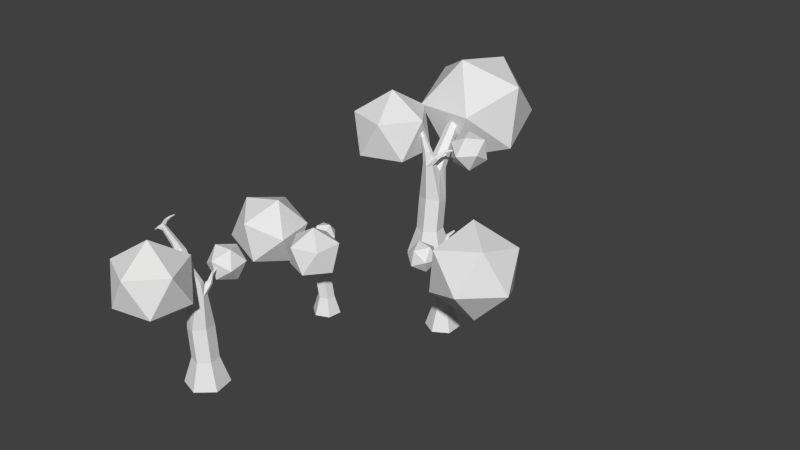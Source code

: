 # Source: Barren_Forest.blend  (saved by Blender 2.74.0; exported with 4.5.12 LTS)
import bpy
from mathutils import Matrix  # noqa: F401  (used for matrix-valued properties, if any)

bpy.ops.wm.read_factory_settings(use_empty=True)
scene = bpy.context.scene
scene.name = 'Scene'

# ---- collections
col_collection_1 = bpy.data.collections.new('Collection 1'); scene.collection.children.link(col_collection_1)

# ---- world
world_world = bpy.data.worlds.new('World'); scene.world = world_world
world_world.color = (0.05088, 0.05088, 0.05088)
world_world.use_sun_shadow = False
world_world.sun_shadow_jitter_overblur = 0.0
world_world.cycles.sampling_method = 'MANUAL'
world_world.cycles.sample_map_resolution = 256

# ---- meshes
me_cylinder_007 = bpy.data.meshes.new('Cylinder.007')
me_cylinder_007.from_pydata([(-0.04273, 0.1158, 0.0004869), (-0.02611, 0.1227, 0.05541), (-0.03679, 0.1597, 0.0004869), (-0.02258, 0.1487, 0.05541), (0.004177, 0.1765, 0.0004869), (0.001764, 0.1587, 0.05541), (0.03919, 0.1494, 0.0004869), (0.02257, 0.1426, 0.05541), (0.03325, 0.1055, 0.0004869), (0.01904, 0.1165, 0.05541), (-0.007718, 0.08877, 0.0004869), (-0.005304, 0.1066, 0.05541), (-0.03321, 0.1198, 0.1101), (-0.03008, 0.1457, 0.1135), (-0.006558, 0.1553, 0.1202), (0.01384, 0.139, 0.1236), (0.01072, 0.1131, 0.1202), (-0.01281, 0.1035, 0.1135), (-0.03738, 0.118, 0.1699), (-0.03718, 0.1343, 0.1758), (-0.02545, 0.1391, 0.1875), (-0.0139, 0.1277, 0.1934), (-0.0141, 0.1114, 0.1875), (-0.02583, 0.1066, 0.1758), (-0.08208, 0.09973, 0.2305), (-0.08328, 0.1106, 0.2357), (-0.0777, 0.1129, 0.2463), (-0.07091, 0.1043, 0.2516), (-0.06971, 0.09341, 0.2463), (-0.0753, 0.09112, 0.2357), (-0.09472, 0.09455, 0.2398), (-0.09691, 0.1017, 0.2441), (-0.09565, 0.1022, 0.2526), (-0.09219, 0.09559, 0.2568), (-0.09, 0.08844, 0.2526), (-0.09127, 0.08792, 0.2441), (-0.1465, 0.07334, 0.2515), (-0.148, 0.0783, 0.2544), (-0.1471, 0.07866, 0.2603), (-0.1447, 0.07406, 0.2633), (-0.1432, 0.06911, 0.2603), (-0.1441, 0.06875, 0.2544), (-0.154, 0.07091, 0.2528), (-0.152, 0.0757, 0.2557), (-0.1511, 0.07541, 0.2616), (-0.1522, 0.07035, 0.2646), (-0.1542, 0.06557, 0.2616), (-0.1551, 0.06585, 0.2557), (-0.1732, 0.07693, 0.2582), (-0.1719, 0.07998, 0.2601), (-0.1714, 0.0798, 0.2639), (-0.1721, 0.07657, 0.2657), (-0.1733, 0.07352, 0.2639), (-0.1739, 0.0737, 0.2601), (-0.008082, 0.13, 0.1913), (-0.006458, 0.1424, 0.196), (0.004988, 0.1471, 0.1943), (0.01481, 0.1394, 0.1934), (0.01319, 0.1271, 0.1943), (0.00174, 0.1224, 0.196), (-0.00263, 0.129, 0.2197), (-0.001388, 0.1385, 0.2203), (0.007346, 0.142, 0.2215), (0.01484, 0.1362, 0.2221), (0.01359, 0.1268, 0.2215), (0.00486, 0.1232, 0.2203), (0.005058, 0.1213, 0.2482), (0.005975, 0.126, 0.2505), (0.01095, 0.1277, 0.2511), (0.01502, 0.1248, 0.2495), (0.0141, 0.1201, 0.2472), (0.009119, 0.1183, 0.2466), (0.004329, 0.1068, 0.2634), (0.005123, 0.1082, 0.2654), (0.00755, 0.1089, 0.2656), (0.009184, 0.1082, 0.2638), (0.008391, 0.1068, 0.2618), (0.005963, 0.1061, 0.2616), (-0.008071, 0.1513, 0.2136), (-0.00681, 0.1553, 0.2102), (-0.001654, 0.1568, 0.2096), (0.002241, 0.1544, 0.2125), (-0.0001643, 0.1499, 0.2153), (-0.004176, 0.1488, 0.2165), (-0.02046, 0.1574, 0.2228), (-0.01954, 0.1588, 0.2205), (-0.01684, 0.1595, 0.2204), (-0.01507, 0.1588, 0.2224), (-0.016, 0.1574, 0.2247), (-0.01869, 0.1567, 0.2248), (-0.03757, 0.1702, 0.2272), (-0.03709, 0.171, 0.226), (-0.03568, 0.1714, 0.2259), (-0.03476, 0.171, 0.227), (-0.03524, 0.1703, 0.2282), (-0.03665, 0.1699, 0.2283), (-0.1522, 0.0604, 0.2547), (-0.1542, 0.06151, 0.256), (-0.154, 0.0619, 0.2586), (-0.1518, 0.06117, 0.2599), (-0.1498, 0.06005, 0.2586), (-0.15, 0.05967, 0.256), (-0.1509, 0.05496, 0.2529), (-0.1517, 0.05542, 0.2534), (-0.1517, 0.05558, 0.2545), (-0.1508, 0.05528, 0.2551), (-0.1499, 0.05482, 0.2545), (-0.15, 0.05466, 0.2534), (-0.1785, 0.08425, 0.2627), (-0.1768, 0.08496, 0.2638), (-0.1767, 0.08467, 0.2658), (-0.1782, 0.08366, 0.2669), (-0.1799, 0.08296, 0.2658), (-0.18, 0.08325, 0.2638), (-0.1829, 0.09244, 0.2654), (-0.1822, 0.09275, 0.2659), (-0.1821, 0.09262, 0.2668), (-0.1828, 0.09219, 0.2672), (-0.1835, 0.09189, 0.2668), (-0.1836, 0.09201, 0.2659), (0.003012, 0.1429, 0.2113), (-0.003696, 0.1404, 0.2112), (-0.004546, 0.1154, 0.1768), (-0.01584, 0.143, 0.1768), (0.008089, 0.142, 0.2046), (-0.2105, 0.06494, 0.1434), (-0.1709, 0.1695, 0.1951), (-0.0903, 0.08159, 0.1645), (-0.1423, -0.02758, 0.1877), (-0.2552, -0.007148, 0.2327), (-0.2728, 0.1146, 0.2373), (-0.07838, 0.1416, 0.2714), (-0.0607, 0.01979, 0.2668), (-0.1626, -0.03505, 0.309), (-0.2432, 0.05285, 0.3396), (-0.1912, 0.162, 0.3164), (-0.1231, 0.0695, 0.3607), (0.0325, 0.05344, 0.1617), (0.05913, 0.1225, 0.2075), (0.1064, 0.04945, 0.2075), (0.05155, -0.01811, 0.2075), (-0.02966, 0.0132, 0.2075), (-0.02497, 0.1001, 0.2075), (0.09465, 0.09367, 0.2815), (0.08997, 0.006757, 0.2815), (0.005862, -0.01565, 0.2815), (-0.04143, 0.05742, 0.2815), (0.01344, 0.125, 0.2815), (0.0325, 0.05344, 0.3273), (-0.0324, 0.1641, 0.2004), (-0.02985, 0.1583, 0.2404), (-0.06379, 0.1483, 0.2206), (-0.07015, 0.1761, 0.1918), (-0.04014, 0.2033, 0.1938), (-0.01523, 0.1923, 0.2238), (-0.06601, 0.1669, 0.2566), (-0.09092, 0.1779, 0.2266), (-0.07631, 0.2118, 0.21), (-0.04237, 0.2218, 0.2298), (-0.03601, 0.194, 0.2586), (-0.07375, 0.2061, 0.2501), (0.367, 0.2687, 0.0005766), (0.3484, 0.279, 0.06563), (0.3221, 0.2417, 0.0005766), (0.3217, 0.263, 0.06563), (0.2762, 0.2672, 0.0005766), (0.2945, 0.2781, 0.06563), (0.2754, 0.3196, 0.0005766), (0.294, 0.3092, 0.06563), (0.3203, 0.3465, 0.0005766), (0.3207, 0.3253, 0.06563), (0.3662, 0.3211, 0.0005766), (0.3479, 0.3101, 0.06563), (0.3564, 0.2746, 0.1304), (0.3301, 0.2583, 0.1344), (0.3038, 0.2729, 0.1424), (0.3037, 0.3038, 0.1464), (0.33, 0.3201, 0.1424), (0.3563, 0.3055, 0.1344), (0.361, 0.272, 0.2012), (0.3459, 0.2601, 0.2082), (0.3327, 0.2674, 0.2221), (0.3348, 0.2866, 0.229), (0.3499, 0.2984, 0.2221), (0.3631, 0.2911, 0.2082), (0.4111, 0.2442, 0.273), (0.4019, 0.235, 0.2792), (0.3956, 0.2385, 0.2917), (0.3986, 0.2511, 0.298), (0.4077, 0.2603, 0.2917), (0.414, 0.2568, 0.2792), (0.4252, 0.2364, 0.284), (0.4202, 0.229, 0.2891), (0.4188, 0.2298, 0.2991), (0.4224, 0.2379, 0.3041), (0.4274, 0.2452, 0.2991), (0.4288, 0.2445, 0.2891), (0.4831, 0.2042, 0.2979), (0.4797, 0.1991, 0.3014), (0.4787, 0.1997, 0.3083), (0.4812, 0.2053, 0.3118), (0.4846, 0.2103, 0.3083), (0.4856, 0.2098, 0.3014), (0.4909, 0.199, 0.2994), (0.485, 0.1973, 0.3029), (0.4846, 0.1984, 0.3099), (0.4901, 0.2011, 0.3133), (0.496, 0.2028, 0.3099), (0.4964, 0.2018, 0.3029), (0.4996, 0.1768, 0.3058), (0.4958, 0.1757, 0.3081), (0.4956, 0.1764, 0.3125), (0.4991, 0.1782, 0.3147), (0.5028, 0.1792, 0.3125), (0.5031, 0.1786, 0.3081), (0.3283, 0.2902, 0.2266), (0.3156, 0.2826, 0.2321), (0.3028, 0.2897, 0.2301), (0.3026, 0.3044, 0.2291), (0.3153, 0.3121, 0.2301), (0.3281, 0.3049, 0.2321), (0.3251, 0.296, 0.2602), (0.3155, 0.2902, 0.2609), (0.3058, 0.2956, 0.2623), (0.3056, 0.3068, 0.263), (0.3152, 0.3126, 0.2623), (0.325, 0.3072, 0.2609), (0.3266, 0.3088, 0.294), (0.3216, 0.3062, 0.2967), (0.3163, 0.3095, 0.2974), (0.3161, 0.3155, 0.2954), (0.3211, 0.3181, 0.2927), (0.3264, 0.3148, 0.292), (0.3406, 0.3189, 0.312), (0.3387, 0.3186, 0.3144), (0.3363, 0.3203, 0.3145), (0.3357, 0.3223, 0.3124), (0.3376, 0.3226, 0.3101), (0.34, 0.3209, 0.3099), (0.3086, 0.2745, 0.253), (0.304, 0.2727, 0.2489), (0.2987, 0.2763, 0.2483), (0.2981, 0.2817, 0.2517), (0.304, 0.2828, 0.255), (0.308, 0.2799, 0.2564), (0.3122, 0.2585, 0.2638), (0.3102, 0.2583, 0.2612), (0.3075, 0.2603, 0.261), (0.3068, 0.2624, 0.2634), (0.3088, 0.2626, 0.2661), (0.3115, 0.2607, 0.2663), (0.3129, 0.2332, 0.2691), (0.3119, 0.2331, 0.2677), (0.3105, 0.2341, 0.2676), (0.3101, 0.2352, 0.2689), (0.3112, 0.2353, 0.2702), (0.3126, 0.2343, 0.2704), (0.4993, 0.2085, 0.3016), (0.4998, 0.2058, 0.3032), (0.4993, 0.2057, 0.3063), (0.4983, 0.2082, 0.3078), (0.4979, 0.2109, 0.3063), (0.4984, 0.2111, 0.3032), (0.5034, 0.2137, 0.2995), (0.5036, 0.2126, 0.3002), (0.5034, 0.2125, 0.3014), (0.503, 0.2136, 0.3021), (0.5028, 0.2147, 0.3014), (0.503, 0.2148, 0.3002), (0.4967, 0.1665, 0.3112), (0.4948, 0.1675, 0.3124), (0.495, 0.1679, 0.3148), (0.4971, 0.1672, 0.3161), (0.4989, 0.1662, 0.3148), (0.4988, 0.1658, 0.3124), (0.4924, 0.1564, 0.3144), (0.4916, 0.1568, 0.3149), (0.4917, 0.157, 0.316), (0.4925, 0.1567, 0.3165), (0.4934, 0.1562, 0.316), (0.4933, 0.1561, 0.3149), (0.3081, 0.2909, 0.2503), (0.3154, 0.2866, 0.2502), (0.3392, 0.3043, 0.2094), (0.3221, 0.2735, 0.2094), (0.3053, 0.2963, 0.2423), (0.5383, 0.1512, 0.1698), (0.4123, 0.1104, 0.2311), (0.4339, 0.25, 0.1948), (0.5734, 0.2827, 0.2224), (0.638, 0.1633, 0.2756), (0.5384, 0.05678, 0.281), (0.3696, 0.2167, 0.3214), (0.4692, 0.3231, 0.316), (0.5953, 0.2695, 0.366), (0.5737, 0.1299, 0.4022), (0.4342, 0.09722, 0.3747), (0.4693, 0.2287, 0.4272), (0.3148, 0.2425, 0.2373), (0.3182, 0.2491, 0.2847), (0.3526, 0.2252, 0.2613), (0.3316, 0.1987, 0.2272), (0.2842, 0.2063, 0.2295), (0.276, 0.2375, 0.2651), (0.3371, 0.2094, 0.3039), (0.3454, 0.1782, 0.2684), (0.3031, 0.1666, 0.2487), (0.2688, 0.1906, 0.2722), (0.2898, 0.217, 0.3063), (0.3065, 0.1732, 0.2962), (-0.06038, -0.331, 0.0007111), (-0.03549, -0.3393, 0.08093), (-0.01204, -0.288, 0.0007111), (-0.00676, -0.3137, 0.08093), (0.04931, -0.3084, 0.0007111), (0.0297, -0.3259, 0.08093), (0.06233, -0.3718, 0.0007111), (0.03743, -0.3635, 0.08093), (0.01398, -0.4147, 0.0007111), (0.008704, -0.389, 0.08093), (-0.04737, -0.3943, 0.0007111), (-0.02775, -0.3769, 0.08093), (-0.04611, -0.3357, 0.1608), (-0.018, -0.31, 0.1657), (0.01723, -0.3217, 0.1756), (0.02435, -0.3591, 0.1805), (-0.00376, -0.3849, 0.1756), (-0.03899, -0.3732, 0.1657), (-0.05236, -0.3336, 0.2481), (-0.03667, -0.3158, 0.2567), (-0.01909, -0.3217, 0.2739), (-0.0172, -0.3453, 0.2824), (-0.03289, -0.3632, 0.2739), (-0.05046, -0.3573, 0.2567), (-0.1193, -0.3114, 0.3366), (-0.1103, -0.2982, 0.3443), (-0.1019, -0.301, 0.3597), (-0.1026, -0.3169, 0.3674), (-0.1116, -0.3302, 0.3597), (-0.12, -0.3274, 0.3443), (-0.1382, -0.3051, 0.3503), (-0.1339, -0.2951, 0.3565), (-0.132, -0.2957, 0.3689), (-0.1345, -0.3064, 0.3751), (-0.1388, -0.3163, 0.3689), (-0.1407, -0.3157, 0.3565), (-0.2158, -0.2793, 0.3673), (-0.2127, -0.2724, 0.3716), (-0.2114, -0.2728, 0.3802), (-0.2132, -0.2802, 0.3845), (-0.2162, -0.2871, 0.3802), (-0.2175, -0.2867, 0.3716), (-0.2264, -0.2748, 0.3692), (-0.2197, -0.2714, 0.3735), (-0.2189, -0.2726, 0.3821), (-0.225, -0.2772, 0.3864), (-0.2317, -0.2806, 0.3821), (-0.2324, -0.2794, 0.3735), (-0.242, -0.2499, 0.3772), (-0.2377, -0.2477, 0.3799), (-0.2372, -0.2485, 0.3854), (-0.241, -0.2514, 0.3881), (-0.2453, -0.2536, 0.3854), (-0.2458, -0.2528, 0.3799), (-0.008482, -0.3482, 0.2795), (0.005072, -0.3361, 0.2862), (0.02222, -0.3418, 0.2837), (0.02581, -0.3596, 0.2825), (0.01225, -0.3718, 0.2837), (-0.004892, -0.3661, 0.2862), (-0.003392, -0.3545, 0.3209), (0.006945, -0.3453, 0.3217), (0.02003, -0.3496, 0.3235), (0.02277, -0.3632, 0.3244), (0.01243, -0.3725, 0.3235), (-0.0006482, -0.3681, 0.3217), (-0.002252, -0.3704, 0.3626), (0.003239, -0.3661, 0.3659), (0.0104, -0.3689, 0.3668), (0.01207, -0.3761, 0.3643), (0.006577, -0.3804, 0.361), (-0.0005824, -0.3776, 0.3601), (-0.01687, -0.3858, 0.3848), (-0.01469, -0.385, 0.3877), (-0.01133, -0.3866, 0.3879), (-0.01017, -0.3889, 0.3852), (-0.01236, -0.3897, 0.3824), (-0.01571, -0.3881, 0.3821), (0.01173, -0.3247, 0.312), (0.01693, -0.3215, 0.307), (0.02415, -0.3247, 0.3062), (0.02615, -0.3311, 0.3104), (0.01923, -0.3337, 0.3145), (0.01373, -0.3311, 0.3162), (0.0038, -0.3062, 0.3254), (0.00616, -0.3055, 0.3221), (0.009851, -0.3073, 0.3218), (0.01118, -0.3097, 0.3249), (0.008823, -0.3104, 0.3281), (0.005132, -0.3086, 0.3284), (-0.002892, -0.2756, 0.3318), (-0.001662, -0.2753, 0.3301), (0.0002617, -0.2762, 0.33), (0.0009559, -0.2775, 0.3315), (-0.000274, -0.2778, 0.3333), (-0.002198, -0.2769, 0.3334), (-0.2344, -0.2882, 0.3719), (-0.2356, -0.2851, 0.3739), (-0.235, -0.2848, 0.3777), (-0.2333, -0.2877, 0.3796), (-0.2321, -0.2909, 0.3777), (-0.2327, -0.2911, 0.3739), (-0.2382, -0.2955, 0.3693), (-0.2387, -0.2942, 0.3701), (-0.2384, -0.2941, 0.3717), (-0.2377, -0.2953, 0.3725), (-0.2372, -0.2966, 0.3717), (-0.2374, -0.2967, 0.3701), (-0.2409, -0.2367, 0.3837), (-0.2383, -0.2376, 0.3852), (-0.2384, -0.238, 0.3883), (-0.2411, -0.2377, 0.3898), (-0.2436, -0.2369, 0.3883), (-0.2435, -0.2364, 0.3852), (-0.2379, -0.2235, 0.3877), (-0.2368, -0.2238, 0.3883), (-0.2369, -0.224, 0.3896), (-0.238, -0.2239, 0.3903), (-0.2391, -0.2236, 0.3896), (-0.2391, -0.2234, 0.3883), (0.01606, -0.3445, 0.3087), (0.00627, -0.3409, 0.3085), (-0.0185, -0.3678, 0.2582), (-0.004779, -0.3265, 0.2582), (0.02078, -0.3504, 0.2988), (-0.03645, -0.4717, 0.2362), (0.05881, -0.4205, 0.303), (0.04166, -0.5465, 0.303), (-0.08343, -0.5691, 0.303), (-0.1436, -0.4571, 0.303), (-0.05568, -0.3653, 0.303), (0.0707, -0.4863, 0.4112), (-0.01721, -0.5781, 0.4112), (-0.1317, -0.5229, 0.4112), (-0.1146, -0.3969, 0.4112), (0.01054, -0.3743, 0.4112), (-0.03645, -0.4717, 0.478), (-0.003041, -0.2874, 0.2926), (-0.005666, -0.2962, 0.3511), (-0.05279, -0.275, 0.3222), (-0.03338, -0.2381, 0.2802), (0.02574, -0.2366, 0.283), (0.04287, -0.2724, 0.3269), (-0.03763, -0.2523, 0.3748), (-0.05475, -0.2164, 0.3309), (-0.006219, -0.1927, 0.3067), (0.0409, -0.2139, 0.3356), (0.02149, -0.2508, 0.3777), (-0.008844, -0.2015, 0.3652), (-0.003762, 0.7032, 0.0008176), (0.0001042, 0.6733, 0.09305), (0.06485, 0.6746, 0.0008176), (0.04088, 0.6563, 0.09305), (0.07438, 0.6009, 0.0008176), (0.04654, 0.6125, 0.09305), (0.01529, 0.5558, 0.0008176), (0.01143, 0.5857, 0.09305), (-0.05332, 0.5844, 0.0008176), (-0.02934, 0.6027, 0.09305), (-0.06285, 0.6581, 0.0008176), (-0.03501, 0.6465, 0.09305), (-0.001546, 0.6861, 0.1849), (0.03913, 0.6698, 0.1905), (0.0446, 0.6275, 0.2019), (0.009397, 0.6014, 0.2076), (-0.03128, 0.6177, 0.2019), (-0.03675, 0.66, 0.1905), (-0.002516, 0.6936, 0.2853), (0.02378, 0.6863, 0.2952), (0.02651, 0.6651, 0.3149), (0.002944, 0.6514, 0.3248), (-0.02335, 0.6587, 0.3149), (-0.02608, 0.6798, 0.2952), (-0.01292, 0.7741, 0.387), (0.005278, 0.7713, 0.3959), (0.006577, 0.7613, 0.4136), (-0.01032, 0.754, 0.4225), (-0.02851, 0.7567, 0.4136), (-0.02981, 0.7668, 0.3959), (-0.01585, 0.7968, 0.4028), (-0.003314, 0.7973, 0.4099), (-0.003021, 0.795, 0.4241), (-0.01527, 0.7923, 0.4312), (-0.02781, 0.7918, 0.4241), (-0.0281, 0.7941, 0.4099), (-0.02789, 0.89, 0.4223), (-0.0192, 0.8903, 0.4273), (-0.019, 0.8887, 0.4372), (-0.02749, 0.8868, 0.4421), (-0.03618, 0.8865, 0.4372), (-0.03639, 0.8881, 0.4273), (-0.02858, 0.9032, 0.4245), (-0.02169, 0.8979, 0.4295), (-0.02254, 0.8966, 0.4394), (-0.03028, 0.9006, 0.4443), (-0.03718, 0.9059, 0.4394), (-0.03633, 0.9072, 0.4295), (-0.01052, 0.9318, 0.4337), (-0.00613, 0.9284, 0.4368), (-0.006671, 0.9276, 0.4431), (-0.01161, 0.9301, 0.4462), (-0.016, 0.9335, 0.4431), (-0.01546, 0.9343, 0.4368), (0.004298, 0.6409, 0.3213), (0.02364, 0.6329, 0.3291), (0.0263, 0.6123, 0.3262), (0.009623, 0.5997, 0.3248), (-0.009717, 0.6077, 0.3262), (-0.01238, 0.6283, 0.3291), (0.0003222, 0.6325, 0.3689), (0.01506, 0.6264, 0.3699), (0.01709, 0.6107, 0.372), (0.004385, 0.601, 0.373), (-0.01035, 0.6071, 0.372), (-0.01239, 0.6228, 0.3699), (-0.01558, 0.6233, 0.4169), (-0.008347, 0.6198, 0.4207), (-0.007695, 0.611, 0.4217), (-0.01427, 0.6057, 0.4189), (-0.02151, 0.6092, 0.4151), (-0.02216, 0.618, 0.4141), (-0.03881, 0.6308, 0.4424), (-0.03693, 0.6289, 0.4457), (-0.03685, 0.6247, 0.446), (-0.03865, 0.6223, 0.443), (-0.04054, 0.6242, 0.4396), (-0.04062, 0.6284, 0.4394), (0.03872, 0.6317, 0.3587), (0.04468, 0.6279, 0.353), (0.04501, 0.6189, 0.3521), (0.03939, 0.6136, 0.3569), (0.03317, 0.6194, 0.3616), (0.0331, 0.6264, 0.3636), (0.05397, 0.6492, 0.3741), (0.05585, 0.6471, 0.3703), (0.05588, 0.6424, 0.37), (0.05404, 0.6398, 0.3735), (0.05217, 0.6419, 0.3773), (0.05213, 0.6466, 0.3776), (0.08227, 0.6714, 0.3815), (0.08324, 0.6703, 0.3796), (0.08326, 0.6678, 0.3794), (0.0823, 0.6665, 0.3812), (0.08132, 0.6676, 0.3832), (0.08131, 0.67, 0.3833), (-0.04644, 0.9048, 0.4277), (-0.04375, 0.9076, 0.4299), (-0.0432, 0.9072, 0.4343), (-0.04533, 0.9039, 0.4365), (-0.04802, 0.9011, 0.4343), (-0.04857, 0.9016, 0.4299), (-0.05582, 0.9051, 0.4247), (-0.0547, 0.9063, 0.4256), (-0.05448, 0.9061, 0.4274), (-0.05536, 0.9047, 0.4283), (-0.05647, 0.9036, 0.4274), (-0.0567, 0.9038, 0.4256), (0.003649, 0.9372, 0.4412), (0.004075, 0.9342, 0.4429), (0.003532, 0.9341, 0.4464), (0.002563, 0.937, 0.4481), (0.002137, 0.94, 0.4464), (0.00268, 0.9401, 0.4429), (0.01884, 0.9408, 0.4458), (0.01903, 0.9395, 0.4465), (0.01879, 0.9395, 0.448), (0.01838, 0.9407, 0.4487), (0.01819, 0.942, 0.448), (0.01843, 0.9421, 0.4465), (0.02039, 0.6173, 0.3549), (0.01927, 0.6293, 0.3547), (-0.021, 0.6415, 0.2969), (0.02861, 0.6479, 0.2969), (0.01665, 0.6095, 0.3436), (-0.01387, 0.9975, 0.2408), (0.1387, 0.8881, 0.3277), (-0.0388, 0.7952, 0.2763), (-0.1935, 0.9269, 0.3153), (-0.1115, 1.101, 0.3908), (0.09374, 1.077, 0.3984), (0.0534, 0.75, 0.4558), (-0.1519, 0.7739, 0.4481), (-0.1968, 0.963, 0.5189), (-0.01933, 1.056, 0.5703), (0.1353, 0.9242, 0.5313), (-0.04426, 0.8536, 0.6057), (-0.1376, 0.6081, 0.2716), (-0.03697, 0.5351, 0.3484), (-0.176, 0.4899, 0.3484), (-0.2619, 0.6081, 0.3484), (-0.176, 0.7264, 0.3484), (-0.03697, 0.6812, 0.3484), (-0.09914, 0.4899, 0.4727), (-0.2381, 0.5351, 0.4727), (-0.2381, 0.6812, 0.4727), (-0.09914, 0.7264, 0.4727), (-0.01323, 0.6081, 0.4727), (-0.1376, 0.6081, 0.5496), (0.07002, 0.6656, 0.3365), (0.05961, 0.664, 0.4037), (0.05804, 0.7234, 0.3705), (0.1059, 0.7217, 0.3221), (0.137, 0.6612, 0.3254), (0.1084, 0.6256, 0.3759), (0.08907, 0.719, 0.431), (0.1177, 0.7546, 0.3805), (0.1665, 0.7162, 0.3527), (0.1681, 0.6568, 0.3859), (0.1202, 0.6585, 0.4343), (0.1561, 0.7146, 0.4199)], [], [(0, 1, 3, 2), (2, 3, 5, 4), (4, 5, 7, 6), (6, 7, 9, 8), (1, 11, 17, 12), (10, 11, 1, 0), (8, 9, 11, 10), (12, 17, 23, 18), (11, 9, 16, 17), (9, 7, 15, 16), (7, 5, 14, 15), (5, 3, 13, 14), (3, 1, 12, 13), (18, 23, 29, 24), (17, 16, 122, 22, 23), (14, 13, 19, 20, 123), (13, 12, 18, 19), (24, 29, 35, 30), (23, 22, 28, 29), (22, 21, 27, 28), (21, 20, 26, 27), (20, 19, 25, 26), (19, 18, 24, 25), (30, 35, 41, 36), (29, 28, 34, 35), (28, 27, 33, 34), (27, 26, 32, 33), (26, 25, 31, 32), (25, 24, 30, 31), (35, 34, 40, 41), (34, 33, 39, 40), (33, 32, 38, 39), (32, 31, 37, 38), (31, 30, 36, 37), (42, 47, 53, 48), (48, 53, 113, 108), (47, 46, 52, 53), (46, 45, 51, 52), (45, 44, 50, 51), (44, 43, 49, 50), (43, 42, 48, 49), (82, 120, 81), (15, 57, 58, 16), (14, 56, 57, 15), (59, 65, 60, 54), (58, 64, 65, 59), (57, 63, 64, 58), (62, 63, 57), (65, 71, 66, 60), (64, 70, 71, 65), (63, 69, 70, 64), (62, 68, 69, 63), (61, 67, 68, 62), (60, 66, 67, 61), (71, 77, 72, 66), (70, 76, 77, 71), (69, 75, 76, 70), (68, 74, 75, 69), (67, 73, 74, 68), (66, 72, 73, 67), (60, 61, 54), (83, 78, 54, 121), (57, 56, 80, 81), (56, 55, 79, 80), (55, 54, 78, 79), (78, 83, 89, 84), (83, 82, 88, 89), (82, 81, 87, 88), (81, 80, 86, 87), (80, 79, 85, 86), (79, 78, 84, 85), (84, 89, 95, 90), (89, 88, 94, 95), (88, 87, 93, 94), (87, 86, 92, 93), (86, 85, 91, 92), (85, 84, 90, 91), (41, 101, 96, 36), (40, 100, 101, 41), (39, 99, 100, 40), (101, 107, 102, 96), (100, 106, 107, 101), (99, 105, 106, 100), (98, 104, 105, 99), (97, 103, 104, 98), (96, 102, 103, 97), (38, 44, 45, 39), (39, 45, 99), (46, 98, 99, 45), (47, 97, 98, 46), (97, 47, 96), (96, 47, 36), (47, 42, 36), (36, 42, 43, 37), (37, 43, 44, 38), (108, 113, 119, 114), (53, 52, 112, 113), (52, 51, 111, 112), (51, 50, 110, 111), (50, 49, 109, 110), (49, 48, 108, 109), (115, 114, 119, 118, 117, 116), (113, 112, 118, 119), (112, 111, 117, 118), (111, 110, 116, 117), (110, 109, 115, 116), (109, 108, 114, 115), (54, 61, 121), (57, 124, 120, 62), (120, 82, 83, 121), (61, 62, 120, 121), (58, 59, 16), (54, 55, 123), (59, 54, 122), (22, 122, 21), (55, 56, 14), (20, 21, 123), (73, 72, 77, 76, 75, 74), (91, 90, 95, 94, 93, 92), (103, 102, 107, 106, 105, 104), (122, 54, 21), (123, 21, 54), (14, 123, 55), (16, 59, 122), (120, 124, 81), (81, 124, 57), (125, 126, 127), (126, 125, 130), (125, 127, 128), (125, 128, 129), (125, 129, 130), (126, 130, 135), (127, 126, 131), (128, 127, 132), (129, 128, 133), (130, 129, 134), (126, 135, 131), (127, 131, 132), (128, 132, 133), (129, 133, 134), (130, 134, 135), (131, 135, 136), (132, 131, 136), (133, 132, 136), (134, 133, 136), (135, 134, 136), (137, 138, 139), (138, 137, 142), (137, 139, 140), (137, 140, 141), (137, 141, 142), (138, 142, 147), (139, 138, 143), (140, 139, 144), (141, 140, 145), (142, 141, 146), (138, 147, 143), (139, 143, 144), (140, 144, 145), (141, 145, 146), (142, 146, 147), (143, 147, 148), (144, 143, 148), (145, 144, 148), (146, 145, 148), (147, 146, 148), (149, 150, 151), (150, 149, 154), (149, 151, 152), (149, 152, 153), (149, 153, 154), (150, 154, 159), (151, 150, 155), (152, 151, 156), (153, 152, 157), (154, 153, 158), (150, 159, 155), (151, 155, 156), (152, 156, 157), (153, 157, 158), (154, 158, 159), (155, 159, 160), (156, 155, 160), (157, 156, 160), (158, 157, 160), (159, 158, 160), (161, 162, 164, 163), (163, 164, 166, 165), (165, 166, 168, 167), (167, 168, 170, 169), (162, 172, 178, 173), (171, 172, 162, 161), (169, 170, 172, 171), (173, 178, 184, 179), (172, 170, 177, 178), (170, 168, 176, 177), (168, 166, 175, 176), (166, 164, 174, 175), (164, 162, 173, 174), (179, 184, 190, 185), (178, 177, 283, 183, 184), (175, 174, 180, 181, 284), (174, 173, 179, 180), (185, 190, 196, 191), (184, 183, 189, 190), (183, 182, 188, 189), (182, 181, 187, 188), (181, 180, 186, 187), (180, 179, 185, 186), (191, 196, 202, 197), (190, 189, 195, 196), (189, 188, 194, 195), (188, 187, 193, 194), (187, 186, 192, 193), (186, 185, 191, 192), (196, 195, 201, 202), (195, 194, 200, 201), (194, 193, 199, 200), (193, 192, 198, 199), (192, 191, 197, 198), (203, 208, 214, 209), (209, 214, 274, 269), (208, 207, 213, 214), (207, 206, 212, 213), (206, 205, 211, 212), (205, 204, 210, 211), (204, 203, 209, 210), (243, 281, 242), (176, 218, 219, 177), (175, 217, 218, 176), (220, 226, 221, 215), (219, 225, 226, 220), (218, 224, 225, 219), (223, 224, 218), (226, 232, 227, 221), (225, 231, 232, 226), (224, 230, 231, 225), (223, 229, 230, 224), (222, 228, 229, 223), (221, 227, 228, 222), (232, 238, 233, 227), (231, 237, 238, 232), (230, 236, 237, 231), (229, 235, 236, 230), (228, 234, 235, 229), (227, 233, 234, 228), (221, 222, 215), (244, 239, 215, 282), (218, 217, 241, 242), (217, 216, 240, 241), (216, 215, 239, 240), (239, 244, 250, 245), (244, 243, 249, 250), (243, 242, 248, 249), (242, 241, 247, 248), (241, 240, 246, 247), (240, 239, 245, 246), (245, 250, 256, 251), (250, 249, 255, 256), (249, 248, 254, 255), (248, 247, 253, 254), (247, 246, 252, 253), (246, 245, 251, 252), (202, 262, 257, 197), (201, 261, 262, 202), (200, 260, 261, 201), (262, 268, 263, 257), (261, 267, 268, 262), (260, 266, 267, 261), (259, 265, 266, 260), (258, 264, 265, 259), (257, 263, 264, 258), (199, 205, 206, 200), (200, 206, 260), (207, 259, 260, 206), (208, 258, 259, 207), (258, 208, 257), (257, 208, 197), (208, 203, 197), (197, 203, 204, 198), (198, 204, 205, 199), (269, 274, 280, 275), (214, 213, 273, 274), (213, 212, 272, 273), (212, 211, 271, 272), (211, 210, 270, 271), (210, 209, 269, 270), (276, 275, 280, 279, 278, 277), (274, 273, 279, 280), (273, 272, 278, 279), (272, 271, 277, 278), (271, 270, 276, 277), (270, 269, 275, 276), (215, 222, 282), (218, 285, 281, 223), (281, 243, 244, 282), (222, 223, 281, 282), (219, 220, 177), (215, 216, 284), (220, 215, 283), (183, 283, 182), (216, 217, 175), (181, 182, 284), (234, 233, 238, 237, 236, 235), (252, 251, 256, 255, 254, 253), (264, 263, 268, 267, 266, 265), (283, 215, 182), (284, 182, 215), (175, 284, 216), (177, 220, 283), (281, 285, 242), (242, 285, 218), (286, 287, 288), (287, 286, 291), (286, 288, 289), (286, 289, 290), (286, 290, 291), (287, 291, 296), (288, 287, 292), (289, 288, 293), (290, 289, 294), (291, 290, 295), (287, 296, 292), (288, 292, 293), (289, 293, 294), (290, 294, 295), (291, 295, 296), (292, 296, 297), (293, 292, 297), (294, 293, 297), (295, 294, 297), (296, 295, 297), (298, 299, 300), (299, 298, 303), (298, 300, 301), (298, 301, 302), (298, 302, 303), (299, 303, 308), (300, 299, 304), (301, 300, 305), (302, 301, 306), (303, 302, 307), (299, 308, 304), (300, 304, 305), (301, 305, 306), (302, 306, 307), (303, 307, 308), (304, 308, 309), (305, 304, 309), (306, 305, 309), (307, 306, 309), (308, 307, 309), (310, 311, 313, 312), (312, 313, 315, 314), (314, 315, 317, 316), (316, 317, 319, 318), (311, 321, 327, 322), (320, 321, 311, 310), (318, 319, 321, 320), (322, 327, 333, 328), (321, 319, 326, 327), (319, 317, 325, 326), (317, 315, 324, 325), (315, 313, 323, 324), (313, 311, 322, 323), (328, 333, 339, 334), (327, 326, 432, 332, 333), (324, 323, 329, 330, 433), (323, 322, 328, 329), (334, 339, 345, 340), (333, 332, 338, 339), (332, 331, 337, 338), (331, 330, 336, 337), (330, 329, 335, 336), (329, 328, 334, 335), (340, 345, 351, 346), (339, 338, 344, 345), (338, 337, 343, 344), (337, 336, 342, 343), (336, 335, 341, 342), (335, 334, 340, 341), (345, 344, 350, 351), (344, 343, 349, 350), (343, 342, 348, 349), (342, 341, 347, 348), (341, 340, 346, 347), (352, 357, 363, 358), (358, 363, 423, 418), (357, 356, 362, 363), (356, 355, 361, 362), (355, 354, 360, 361), (354, 353, 359, 360), (353, 352, 358, 359), (392, 430, 391), (325, 367, 368, 326), (324, 366, 367, 325), (369, 375, 370, 364), (368, 374, 375, 369), (367, 373, 374, 368), (372, 373, 367), (375, 381, 376, 370), (374, 380, 381, 375), (373, 379, 380, 374), (372, 378, 379, 373), (371, 377, 378, 372), (370, 376, 377, 371), (381, 387, 382, 376), (380, 386, 387, 381), (379, 385, 386, 380), (378, 384, 385, 379), (377, 383, 384, 378), (376, 382, 383, 377), (370, 371, 364), (393, 388, 364, 431), (367, 366, 390, 391), (366, 365, 389, 390), (365, 364, 388, 389), (388, 393, 399, 394), (393, 392, 398, 399), (392, 391, 397, 398), (391, 390, 396, 397), (390, 389, 395, 396), (389, 388, 394, 395), (394, 399, 405, 400), (399, 398, 404, 405), (398, 397, 403, 404), (397, 396, 402, 403), (396, 395, 401, 402), (395, 394, 400, 401), (351, 411, 406, 346), (350, 410, 411, 351), (349, 409, 410, 350), (411, 417, 412, 406), (410, 416, 417, 411), (409, 415, 416, 410), (408, 414, 415, 409), (407, 413, 414, 408), (406, 412, 413, 407), (348, 354, 355, 349), (349, 355, 409), (356, 408, 409, 355), (357, 407, 408, 356), (407, 357, 406), (406, 357, 346), (357, 352, 346), (346, 352, 353, 347), (347, 353, 354, 348), (418, 423, 429, 424), (363, 362, 422, 423), (362, 361, 421, 422), (361, 360, 420, 421), (360, 359, 419, 420), (359, 358, 418, 419), (425, 424, 429, 428, 427, 426), (423, 422, 428, 429), (422, 421, 427, 428), (421, 420, 426, 427), (420, 419, 425, 426), (419, 418, 424, 425), (364, 371, 431), (367, 434, 430, 372), (430, 392, 393, 431), (371, 372, 430, 431), (368, 369, 326), (364, 365, 433), (369, 364, 432), (332, 432, 331), (365, 366, 324), (330, 331, 433), (383, 382, 387, 386, 385, 384), (401, 400, 405, 404, 403, 402), (413, 412, 417, 416, 415, 414), (432, 364, 331), (433, 331, 364), (324, 433, 365), (326, 369, 432), (430, 434, 391), (391, 434, 367), (435, 436, 437), (436, 435, 440), (435, 437, 438), (435, 438, 439), (435, 439, 440), (436, 440, 445), (437, 436, 441), (438, 437, 442), (439, 438, 443), (440, 439, 444), (436, 445, 441), (437, 441, 442), (438, 442, 443), (439, 443, 444), (440, 444, 445), (441, 445, 446), (442, 441, 446), (443, 442, 446), (444, 443, 446), (445, 444, 446), (447, 448, 449), (448, 447, 452), (447, 449, 450), (447, 450, 451), (447, 451, 452), (448, 452, 457), (449, 448, 453), (450, 449, 454), (451, 450, 455), (452, 451, 456), (448, 457, 453), (449, 453, 454), (450, 454, 455), (451, 455, 456), (452, 456, 457), (453, 457, 458), (454, 453, 458), (455, 454, 458), (456, 455, 458), (457, 456, 458), (459, 460, 462, 461), (461, 462, 464, 463), (463, 464, 466, 465), (465, 466, 468, 467), (460, 470, 476, 471), (469, 470, 460, 459), (467, 468, 470, 469), (471, 476, 482, 477), (470, 468, 475, 476), (468, 466, 474, 475), (466, 464, 473, 474), (464, 462, 472, 473), (462, 460, 471, 472), (477, 482, 488, 483), (476, 475, 581, 481, 482), (473, 472, 478, 479, 582), (472, 471, 477, 478), (483, 488, 494, 489), (482, 481, 487, 488), (481, 480, 486, 487), (480, 479, 485, 486), (479, 478, 484, 485), (478, 477, 483, 484), (489, 494, 500, 495), (488, 487, 493, 494), (487, 486, 492, 493), (486, 485, 491, 492), (485, 484, 490, 491), (484, 483, 489, 490), (494, 493, 499, 500), (493, 492, 498, 499), (492, 491, 497, 498), (491, 490, 496, 497), (490, 489, 495, 496), (501, 506, 512, 507), (507, 512, 572, 567), (506, 505, 511, 512), (505, 504, 510, 511), (504, 503, 509, 510), (503, 502, 508, 509), (502, 501, 507, 508), (541, 579, 540), (474, 516, 517, 475), (473, 515, 516, 474), (518, 524, 519, 513), (517, 523, 524, 518), (516, 522, 523, 517), (521, 522, 516), (524, 530, 525, 519), (523, 529, 530, 524), (522, 528, 529, 523), (521, 527, 528, 522), (520, 526, 527, 521), (519, 525, 526, 520), (530, 536, 531, 525), (529, 535, 536, 530), (528, 534, 535, 529), (527, 533, 534, 528), (526, 532, 533, 527), (525, 531, 532, 526), (519, 520, 513), (542, 537, 513, 580), (516, 515, 539, 540), (515, 514, 538, 539), (514, 513, 537, 538), (537, 542, 548, 543), (542, 541, 547, 548), (541, 540, 546, 547), (540, 539, 545, 546), (539, 538, 544, 545), (538, 537, 543, 544), (543, 548, 554, 549), (548, 547, 553, 554), (547, 546, 552, 553), (546, 545, 551, 552), (545, 544, 550, 551), (544, 543, 549, 550), (500, 560, 555, 495), (499, 559, 560, 500), (498, 558, 559, 499), (560, 566, 561, 555), (559, 565, 566, 560), (558, 564, 565, 559), (557, 563, 564, 558), (556, 562, 563, 557), (555, 561, 562, 556), (497, 503, 504, 498), (498, 504, 558), (505, 557, 558, 504), (506, 556, 557, 505), (556, 506, 555), (555, 506, 495), (506, 501, 495), (495, 501, 502, 496), (496, 502, 503, 497), (567, 572, 578, 573), (512, 511, 571, 572), (511, 510, 570, 571), (510, 509, 569, 570), (509, 508, 568, 569), (508, 507, 567, 568), (574, 573, 578, 577, 576, 575), (572, 571, 577, 578), (571, 570, 576, 577), (570, 569, 575, 576), (569, 568, 574, 575), (568, 567, 573, 574), (513, 520, 580), (516, 583, 579, 521), (579, 541, 542, 580), (520, 521, 579, 580), (517, 518, 475), (513, 514, 582), (518, 513, 581), (481, 581, 480), (514, 515, 473), (479, 480, 582), (532, 531, 536, 535, 534, 533), (550, 549, 554, 553, 552, 551), (562, 561, 566, 565, 564, 563), (581, 513, 480), (582, 480, 513), (473, 582, 514), (475, 518, 581), (579, 583, 540), (540, 583, 516), (584, 585, 586), (585, 584, 589), (584, 586, 587), (584, 587, 588), (584, 588, 589), (585, 589, 594), (586, 585, 590), (587, 586, 591), (588, 587, 592), (589, 588, 593), (585, 594, 590), (586, 590, 591), (587, 591, 592), (588, 592, 593), (589, 593, 594), (590, 594, 595), (591, 590, 595), (592, 591, 595), (593, 592, 595), (594, 593, 595), (596, 597, 598), (597, 596, 601), (596, 598, 599), (596, 599, 600), (596, 600, 601), (597, 601, 606), (598, 597, 602), (599, 598, 603), (600, 599, 604), (601, 600, 605), (597, 606, 602), (598, 602, 603), (599, 603, 604), (600, 604, 605), (601, 605, 606), (602, 606, 607), (603, 602, 607), (604, 603, 607), (605, 604, 607), (606, 605, 607), (608, 609, 610), (609, 608, 613), (608, 610, 611), (608, 611, 612), (608, 612, 613), (609, 613, 618), (610, 609, 614), (611, 610, 615), (612, 611, 616), (613, 612, 617), (609, 618, 614), (610, 614, 615), (611, 615, 616), (612, 616, 617), (613, 617, 618), (614, 618, 619), (615, 614, 619), (616, 615, 619), (617, 616, 619), (618, 617, 619)])
_uv = me_cylinder_007.uv_layers.new(name='UVMap')
_uv.uv.foreach_set('vector', [0.542, 0.2437, 0.4751, 0.3374, 0.4243, 0.3203, 0.4624, 0.2046, 0.4624, 0.2046, 0.4243, 0.3203, 0.3682, 0.3062, 0.3833, 0.1855, 0.3833, 0.1855, 0.3682, 0.3062, 0.3101, 0.3022, 0.3037, 0.1826, 0.3037, 0.1826, 0.3101, 0.3022, 0.252, 0.3062, 0.2271, 0.1924, 0.1455, 0.3335, 0.1963, 0.3184, 0.2036, 0.437, 0.1538, 0.437, 0.1538, 0.2144, 0.1963, 0.3184, 0.1455, 0.3335, 0.0874, 0.2485, 0.2271, 0.1924, 0.252, 0.3062, 0.1963, 0.3184, 0.1538, 0.2144, 0.1538, 0.437, 0.2036, 0.437, 0.1929, 0.5566, 0.1616, 0.5479, 0.1963, 0.3184, 0.252, 0.3062, 0.2549, 0.4438, 0.2036, 0.437, 0.252, 0.3062, 0.3101, 0.3022, 0.3086, 0.4497, 0.2549, 0.4438, 0.3101, 0.3022, 0.3682, 0.3062, 0.3623, 0.4458, 0.3086, 0.4497, 0.3682, 0.3062, 0.4243, 0.3203, 0.4131, 0.4404, 0.3623, 0.4458, 0.4243, 0.3203, 0.4751, 0.3374, 0.4634, 0.4424, 0.4131, 0.4404, 0.1812, 0.6587, 0.1514, 0.6646, 0.1294, 0.5317, 0.1504, 0.5283, 0.2036, 0.437, 0.2549, 0.4438, 0.2363, 0.5615, 0.2119, 0.5776, 0.1929, 0.5566, 0.3623, 0.4458, 0.4131, 0.4404, 0.4199, 0.5601, 0.3994, 0.5806, 0.376, 0.564, 0.4131, 0.4404, 0.4634, 0.4424, 0.4517, 0.5532, 0.4199, 0.5601, 0.1504, 0.5283, 0.1294, 0.5317, 0.1245, 0.4976, 0.1421, 0.4961, 0.1514, 0.6646, 0.1221, 0.6675, 0.1104, 0.5332, 0.1294, 0.5317, 0.1221, 0.6675, 0.09082, 0.6689, 0.09229, 0.5317, 0.1104, 0.5332, 0.09082, 0.6689, 0.05908, 0.6665, 0.07471, 0.5332, 0.09229, 0.5317, 0.05908, 0.6665, 0.0293, 0.6636, 0.05518, 0.5312, 0.07471, 0.5332, 0.0293, 0.6636, 0.0, 0.6567, 0.03271, 0.5254, 0.05518, 0.5312, 0.1421, 0.4961, 0.1245, 0.4976, 0.1216, 0.377, 0.1328, 0.3823, 0.1294, 0.5317, 0.1104, 0.5332, 0.1089, 0.4971, 0.1245, 0.4976, 0.1104, 0.5332, 0.09229, 0.5317, 0.09277, 0.4956, 0.1089, 0.4971, 0.09229, 0.5317, 0.07471, 0.5332, 0.07715, 0.4956, 0.09277, 0.4956, 0.07471, 0.5332, 0.05518, 0.5312, 0.06006, 0.4961, 0.07715, 0.4956, 0.05518, 0.5312, 0.03271, 0.5254, 0.04248, 0.4956, 0.06006, 0.4961, 0.1245, 0.4976, 0.1089, 0.4971, 0.1074, 0.3745, 0.1216, 0.377, 0.1089, 0.4971, 0.09277, 0.4956, 0.09277, 0.3774, 0.1074, 0.3745, 0.09277, 0.4956, 0.07715, 0.4956, 0.08008, 0.3779, 0.09277, 0.3774, 0.07715, 0.4956, 0.06006, 0.4961, 0.06738, 0.3813, 0.08008, 0.3779, 0.06006, 0.4961, 0.04248, 0.4956, 0.05518, 0.3823, 0.06738, 0.3813, 0.1118, 0.3232, 0.106, 0.3335, 0.07471, 0.3115, 0.07861, 0.3037, 0.07861, 0.3037, 0.07471, 0.3115, 0.05859, 0.2969, 0.06152, 0.2944, 0.106, 0.3335, 0.1006, 0.3457, 0.0708, 0.314, 0.07471, 0.3115, 0.1006, 0.3457, 0.09033, 0.3555, 0.06445, 0.3169, 0.0708, 0.314, 0.09033, 0.3555, 0.08008, 0.3657, 0.05713, 0.3198, 0.06445, 0.3169, 0.08008, 0.3657, 0.06445, 0.3691, 0.04883, 0.3232, 0.05713, 0.3198, 0.06445, 0.3691, 0.05273, 0.3682, 0.04199, 0.3286, 0.04883, 0.3232, 0.4492, 0.623, 0.459, 0.6113, 0.4556, 0.6313, 0.3086, 0.4497, 0.3057, 0.5903, 0.2817, 0.5908, 0.2549, 0.4438, 0.3623, 0.4458, 0.3291, 0.5918, 0.3057, 0.5903, 0.3086, 0.4497, 0.3687, 0.6377, 0.3188, 0.6318, 0.3247, 0.6128, 0.3848, 0.6152, 0.3672, 0.6641, 0.312, 0.6504, 0.3188, 0.6318, 0.3687, 0.6377, 0.3623, 0.6895, 0.3071, 0.6689, 0.312, 0.6504, 0.3672, 0.6641, 0.3042, 0.687, 0.3071, 0.6689, 0.3623, 0.6895, 0.3188, 0.6318, 0.2607, 0.6279, 0.2607, 0.6167, 0.3247, 0.6128, 0.312, 0.6504, 0.2603, 0.6387, 0.2607, 0.6279, 0.3188, 0.6318, 0.3071, 0.6689, 0.2588, 0.6479, 0.2603, 0.6387, 0.312, 0.6504, 0.3042, 0.687, 0.2549, 0.6572, 0.2588, 0.6479, 0.3071, 0.6689, 0.2974, 0.7041, 0.249, 0.6641, 0.2549, 0.6572, 0.3042, 0.687, 0.2817, 0.7153, 0.2422, 0.6709, 0.249, 0.6641, 0.2974, 0.7041, 0.2607, 0.6279, 0.2202, 0.6226, 0.2183, 0.6177, 0.2607, 0.6167, 0.2603, 0.6387, 0.2212, 0.6265, 0.2202, 0.6226, 0.2607, 0.6279, 0.2588, 0.6479, 0.2192, 0.6318, 0.2212, 0.6265, 0.2603, 0.6387, 0.2549, 0.6572, 0.2153, 0.6353, 0.2192, 0.6318, 0.2588, 0.6479, 0.249, 0.6641, 0.2119, 0.6382, 0.2153, 0.6353, 0.2549, 0.6572, 0.2422, 0.6709, 0.209, 0.6426, 0.2119, 0.6382, 0.249, 0.6641, 0.2817, 0.7153, 0.2974, 0.7041, 0.3203, 0.7622, 0.4395, 0.6211, 0.4268, 0.6162, 0.4614, 0.5728, 0.4502, 0.605, 0.5, 0.6099, 0.4927, 0.6318, 0.457, 0.6416, 0.4556, 0.6313, 0.4268, 0.5688, 0.4429, 0.582, 0.418, 0.6064, 0.4141, 0.5991, 0.4429, 0.582, 0.4614, 0.5728, 0.4268, 0.6162, 0.418, 0.6064, 0.4268, 0.6162, 0.4395, 0.6211, 0.4102, 0.6445, 0.4058, 0.6431, 0.4395, 0.6211, 0.4492, 0.623, 0.4155, 0.6455, 0.4102, 0.6445, 0.4492, 0.623, 0.4556, 0.6313, 0.4204, 0.6489, 0.4155, 0.6455, 0.4556, 0.6313, 0.457, 0.6416, 0.4219, 0.6543, 0.4204, 0.6489, 0.4141, 0.5991, 0.418, 0.6064, 0.4033, 0.6392, 0.4019, 0.6333, 0.418, 0.6064, 0.4268, 0.6162, 0.4058, 0.6431, 0.4033, 0.6392, 0.4058, 0.6431, 0.4102, 0.6445, 0.3794, 0.6748, 0.3765, 0.6733, 0.4102, 0.6445, 0.4155, 0.6455, 0.3828, 0.6748, 0.3794, 0.6748, 0.4155, 0.6455, 0.4204, 0.6489, 0.3848, 0.6763, 0.3828, 0.6748, 0.4204, 0.6489, 0.4219, 0.6543, 0.3848, 0.6782, 0.3848, 0.6763, 0.4019, 0.6333, 0.4033, 0.6392, 0.3745, 0.6704, 0.3745, 0.6689, 0.4033, 0.6392, 0.4058, 0.6431, 0.3765, 0.6733, 0.3745, 0.6704, 0.1216, 0.377, 0.1284, 0.3486, 0.1348, 0.3511, 0.1328, 0.3823, 0.1074, 0.3745, 0.1201, 0.3486, 0.1284, 0.3486, 0.1216, 0.377, 0.09277, 0.3774, 0.1147, 0.3472, 0.1201, 0.3486, 0.1074, 0.3745, 0.1284, 0.3486, 0.1333, 0.3364, 0.1348, 0.3359, 0.1348, 0.3511, 0.1201, 0.3486, 0.1299, 0.3379, 0.1333, 0.3364, 0.1284, 0.3486, 0.1147, 0.3472, 0.1284, 0.3379, 0.1299, 0.3379, 0.1201, 0.3486, 0.1118, 0.3413, 0.126, 0.335, 0.1284, 0.3379, 0.1147, 0.3472, 0.1138, 0.3359, 0.1279, 0.333, 0.126, 0.335, 0.1118, 0.3413, 0.1348, 0.3511, 0.1348, 0.3359, 0.1357, 0.3384, 0.1406, 0.3525, 0.08008, 0.3779, 0.08008, 0.3657, 0.09033, 0.3555, 0.09277, 0.3774, 0.09277, 0.3774, 0.09033, 0.3555, 0.1147, 0.3472, 0.1006, 0.3457, 0.1118, 0.3413, 0.1147, 0.3472, 0.09033, 0.3555, 0.106, 0.3335, 0.1138, 0.3359, 0.1118, 0.3413, 0.1006, 0.3457, 0.1406, 0.3525, 0.1421, 0.3623, 0.1348, 0.3511, 0.1348, 0.3511, 0.1421, 0.3623, 0.1328, 0.3823, 0.106, 0.3335, 0.1118, 0.3232, 0.1279, 0.3237, 0.05518, 0.3823, 0.05273, 0.3682, 0.06445, 0.3691, 0.06738, 0.3813, 0.06738, 0.3813, 0.06445, 0.3691, 0.08008, 0.3657, 0.08008, 0.3779, 0.06152, 0.2944, 0.05859, 0.2969, 0.04541, 0.2856, 0.0459, 0.2842, 0.07471, 0.3115, 0.0708, 0.314, 0.05615, 0.2988, 0.05859, 0.2969, 0.0708, 0.314, 0.06445, 0.3169, 0.05273, 0.3027, 0.05615, 0.2988, 0.06445, 0.3169, 0.05713, 0.3198, 0.04883, 0.3052, 0.05273, 0.3027, 0.05713, 0.3198, 0.04883, 0.3232, 0.04639, 0.3066, 0.04883, 0.3052, 0.04883, 0.3232, 0.04199, 0.3286, 0.04248, 0.3071, 0.04639, 0.3066, 0.1895, 0.6128, 0.1909, 0.6118, 0.1929, 0.6128, 0.1929, 0.6152, 0.1909, 0.6162, 0.1895, 0.6152, 0.05859, 0.2969, 0.05615, 0.2988, 0.04297, 0.2861, 0.04541, 0.2856, 0.05615, 0.2988, 0.05273, 0.3027, 0.04248, 0.2876, 0.04297, 0.2861, 0.05273, 0.3027, 0.04883, 0.3052, 0.04102, 0.2891, 0.04248, 0.2876, 0.04883, 0.3052, 0.04639, 0.3066, 0.03906, 0.29, 0.04102, 0.2891, 0.04639, 0.3066, 0.04248, 0.3071, 0.03809, 0.29, 0.03906, 0.29, 0.3203, 0.7622, 0.2974, 0.7041, 0.312, 0.7158, 0.3623, 0.6895, 0.3354, 0.6973, 0.3193, 0.7026, 0.3042, 0.687, 0.459, 0.6113, 0.4492, 0.623, 0.4395, 0.6211, 0.4502, 0.605, 0.2974, 0.7041, 0.3042, 0.687, 0.3193, 0.7026, 0.312, 0.7158, 0.2817, 0.5908, 0.2578, 0.5967, 0.2549, 0.4438, 0.3745, 0.6035, 0.3535, 0.5991, 0.376, 0.564, 0.2578, 0.5967, 0.2363, 0.6016, 0.2363, 0.5615, 0.2119, 0.5776, 0.2363, 0.5615, 0.2256, 0.603, 0.3535, 0.5991, 0.3291, 0.5918, 0.3623, 0.4458, 0.3994, 0.5806, 0.3848, 0.6064, 0.376, 0.564, 0.1992, 0.5933, 0.1992, 0.5991, 0.1938, 0.6016, 0.1895, 0.5991, 0.1895, 0.5933, 0.1938, 0.5903, 0.1938, 0.6021, 0.1958, 0.605, 0.1938, 0.6069, 0.1904, 0.6069, 0.1895, 0.605, 0.1904, 0.6021, 0.1904, 0.6079, 0.1934, 0.6079, 0.1938, 0.6099, 0.1934, 0.6118, 0.1904, 0.6118, 0.1895, 0.6099, 0.2363, 0.5615, 0.2363, 0.6016, 0.2256, 0.603, 0.376, 0.564, 0.3848, 0.6064, 0.3745, 0.6035, 0.3623, 0.4458, 0.376, 0.564, 0.3535, 0.5991, 0.2549, 0.4438, 0.2578, 0.5967, 0.2363, 0.5615, 0.459, 0.6113, 0.4736, 0.6118, 0.4556, 0.6313, 0.4556, 0.6313, 0.4736, 0.6118, 0.5, 0.6099, 0.4351, 0.6929, 0.4971, 0.938, 0.3193, 0.8555, 0.4971, 0.938, 0.4351, 0.6929, 0.6558, 0.7646, 0.686, 0.9678, 0.6558, 0.7646, 0.873, 0.8896, 0.686, 0.5576, 0.8726, 0.6362, 0.6558, 0.7646, 0.4351, 0.6929, 0.5747, 0.5742, 0.6558, 0.7646, 0.4971, 0.938, 0.6558, 0.7646, 0.686, 0.9678, 0.686, 0.5576, 0.8726, 0.6362, 0.6558, 0.7646, 0.873, 0.8896, 0.6558, 0.7646, 0.873, 0.6362, 0.6558, 0.7646, 0.8726, 0.6362, 0.8726, 0.8896, 0.8726, 0.8896, 0.686, 0.9678, 0.6558, 0.7646, 0.8726, 0.6362, 0.8726, 0.8896, 0.6558, 0.7646, 0.6558, 0.7646, 0.686, 0.5576, 0.873, 0.6362, 0.5747, 0.5742, 0.6558, 0.7646, 0.4351, 0.6929, 0.6558, 0.7646, 0.8726, 0.8896, 0.686, 0.9678, 0.8726, 0.8896, 0.6558, 0.7646, 0.8726, 0.6362, 0.6558, 0.7646, 0.8726, 0.8896, 0.686, 0.9678, 0.6558, 0.7646, 0.686, 0.9678, 0.4971, 0.938, 0.4351, 0.6929, 0.6558, 0.7646, 0.4971, 0.938, 0.3193, 0.8555, 0.4351, 0.6929, 0.4971, 0.938, 0.8726, 0.6362, 0.6558, 0.7646, 0.686, 0.5576, 0.207, 0.7095, 0.05469, 0.8413, 0.05176, 0.6753, 0.05469, 0.8413, 0.207, 0.7095, 0.2383, 0.9097, 0.147, 0.02148, 0.313, 0.0, 0.2075, 0.167, 0.4805, 0.02002, 0.416, 0.166, 0.313, 0.0, 0.207, 0.7095, 0.3477, 0.7847, 0.2383, 0.9097, 0.05469, 0.8413, 0.2383, 0.9097, 0.1006, 1.0, 0.4805, 0.02002, 0.416, 0.166, 0.313, 0.0, 0.2075, 0.167, 0.313, 0.0, 0.416, 0.166, 0.313, 0.0, 0.416, 0.166, 0.2075, 0.167, 0.2075, 0.167, 0.147, 0.02148, 0.313, 0.0, 0.416, 0.166, 0.2075, 0.167, 0.313, 0.0, 0.313, 0.0, 0.4805, 0.02002, 0.416, 0.166, 0.1006, 1.0, 0.05469, 0.8413, 0.2383, 0.9097, 0.313, 0.0, 0.2075, 0.167, 0.147, 0.02148, 0.2075, 0.167, 0.313, 0.0, 0.416, 0.166, 0.313, 0.0, 0.2075, 0.167, 0.147, 0.02148, 0.05469, 0.8413, 0.05176, 0.6753, 0.207, 0.7095, 0.2383, 0.9097, 0.05469, 0.8413, 0.207, 0.7095, 0.3477, 0.7847, 0.2383, 0.9097, 0.207, 0.7095, 0.416, 0.166, 0.313, 0.0, 0.4805, 0.02002, 0.4702, 0.3945, 0.5386, 0.4395, 0.4712, 0.4604, 0.5386, 0.4395, 0.4702, 0.3945, 0.5479, 0.3604, 0.5269, 0.4482, 0.5283, 0.5171, 0.4648, 0.4668, 0.5117, 0.5854, 0.4546, 0.5532, 0.5278, 0.5171, 0.4702, 0.3945, 0.4868, 0.3301, 0.5479, 0.3604, 0.5386, 0.4395, 0.5479, 0.3604, 0.5977, 0.4038, 0.5117, 0.5854, 0.4546, 0.5532, 0.5283, 0.5171, 0.4648, 0.4668, 0.5283, 0.5171, 0.4551, 0.5527, 0.5278, 0.5171, 0.4546, 0.5532, 0.4644, 0.4683, 0.4644, 0.4683, 0.5269, 0.4482, 0.5283, 0.5171, 0.4546, 0.5532, 0.4644, 0.4683, 0.5283, 0.5171, 0.5283, 0.5171, 0.5117, 0.5854, 0.4551, 0.5527, 0.5977, 0.4043, 0.5386, 0.4409, 0.5479, 0.3608, 0.5278, 0.5171, 0.4644, 0.4683, 0.5269, 0.4482, 0.4644, 0.4683, 0.5283, 0.5171, 0.4546, 0.5532, 0.5283, 0.5171, 0.4644, 0.4683, 0.5269, 0.4482, 0.5386, 0.4409, 0.4717, 0.4604, 0.4702, 0.3955, 0.5479, 0.3608, 0.5386, 0.4409, 0.4702, 0.3955, 0.4873, 0.3311, 0.5479, 0.3608, 0.4702, 0.3955, 0.4546, 0.5532, 0.5283, 0.5171, 0.5117, 0.5854, 0.542, 0.2437, 0.4751, 0.3374, 0.4243, 0.3203, 0.4624, 0.2046, 0.4624, 0.2046, 0.4243, 0.3203, 0.3682, 0.3062, 0.3833, 0.1855, 0.3833, 0.1855, 0.3682, 0.3062, 0.3101, 0.3022, 0.3037, 0.1826, 0.3037, 0.1826, 0.3101, 0.3022, 0.252, 0.3062, 0.2271, 0.1924, 0.1455, 0.3335, 0.1963, 0.3184, 0.2036, 0.437, 0.1538, 0.437, 0.1538, 0.2144, 0.1963, 0.3184, 0.1455, 0.3335, 0.0874, 0.2485, 0.2271, 0.1924, 0.252, 0.3062, 0.1963, 0.3184, 0.1538, 0.2144, 0.1538, 0.437, 0.2036, 0.437, 0.1929, 0.5566, 0.1616, 0.5479, 0.1963, 0.3184, 0.252, 0.3062, 0.2549, 0.4438, 0.2036, 0.437, 0.252, 0.3062, 0.3101, 0.3022, 0.3086, 0.4497, 0.2549, 0.4438, 0.3101, 0.3022, 0.3682, 0.3062, 0.3623, 0.4458, 0.3086, 0.4497, 0.3682, 0.3062, 0.4243, 0.3203, 0.4131, 0.4404, 0.3623, 0.4458, 0.4243, 0.3203, 0.4751, 0.3374, 0.4634, 0.4424, 0.4131, 0.4404, 0.1812, 0.6587, 0.1514, 0.6646, 0.1294, 0.5317, 0.1504, 0.5283, 0.2036, 0.437, 0.2549, 0.4438, 0.2363, 0.5615, 0.2119, 0.5776, 0.1929, 0.5566, 0.3623, 0.4458, 0.4131, 0.4404, 0.4199, 0.5601, 0.3994, 0.5806, 0.376, 0.564, 0.4131, 0.4404, 0.4634, 0.4424, 0.4517, 0.5532, 0.4199, 0.5601, 0.1504, 0.5283, 0.1294, 0.5317, 0.1245, 0.4976, 0.1421, 0.4961, 0.1514, 0.6646, 0.1221, 0.6675, 0.1104, 0.5332, 0.1294, 0.5317, 0.1221, 0.6675, 0.09082, 0.6689, 0.09229, 0.5317, 0.1104, 0.5332, 0.09082, 0.6689, 0.05908, 0.6665, 0.07471, 0.5332, 0.09229, 0.5317, 0.05908, 0.6665, 0.0293, 0.6636, 0.05518, 0.5312, 0.07471, 0.5332, 0.0293, 0.6636, 0.0, 0.6567, 0.03271, 0.5254, 0.05518, 0.5312, 0.1421, 0.4961, 0.1245, 0.4976, 0.1216, 0.377, 0.1328, 0.3823, 0.1294, 0.5317, 0.1104, 0.5332, 0.1089, 0.4971, 0.1245, 0.4976, 0.1104, 0.5332, 0.09229, 0.5317, 0.09277, 0.4956, 0.1089, 0.4971, 0.09229, 0.5317, 0.07471, 0.5332, 0.07715, 0.4956, 0.09277, 0.4956, 0.07471, 0.5332, 0.05518, 0.5312, 0.06006, 0.4961, 0.07715, 0.4956, 0.05518, 0.5312, 0.03271, 0.5254, 0.04248, 0.4956, 0.06006, 0.4961, 0.1245, 0.4976, 0.1089, 0.4971, 0.1074, 0.3745, 0.1216, 0.377, 0.1089, 0.4971, 0.09277, 0.4956, 0.09277, 0.3774, 0.1074, 0.3745, 0.09277, 0.4956, 0.07715, 0.4956, 0.08008, 0.3779, 0.09277, 0.3774, 0.07715, 0.4956, 0.06006, 0.4961, 0.06738, 0.3813, 0.08008, 0.3779, 0.06006, 0.4961, 0.04248, 0.4956, 0.05518, 0.3823, 0.06738, 0.3813, 0.1118, 0.3232, 0.106, 0.3335, 0.07471, 0.3115, 0.07861, 0.3037, 0.07861, 0.3037, 0.07471, 0.3115, 0.05859, 0.2969, 0.06152, 0.2944, 0.106, 0.3335, 0.1006, 0.3457, 0.0708, 0.314, 0.07471, 0.3115, 0.1006, 0.3457, 0.09033, 0.3555, 0.06445, 0.3169, 0.0708, 0.314, 0.09033, 0.3555, 0.08008, 0.3657, 0.05713, 0.3198, 0.06445, 0.3169, 0.08008, 0.3657, 0.06445, 0.3691, 0.04883, 0.3232, 0.05713, 0.3198, 0.06445, 0.3691, 0.05273, 0.3682, 0.04199, 0.3286, 0.04883, 0.3232, 0.4492, 0.623, 0.459, 0.6113, 0.4556, 0.6313, 0.3086, 0.4497, 0.3057, 0.5903, 0.2817, 0.5908, 0.2549, 0.4438, 0.3623, 0.4458, 0.3291, 0.5918, 0.3057, 0.5903, 0.3086, 0.4497, 0.3687, 0.6377, 0.3188, 0.6318, 0.3247, 0.6128, 0.3848, 0.6152, 0.3672, 0.6641, 0.312, 0.6504, 0.3188, 0.6318, 0.3687, 0.6377, 0.3623, 0.6895, 0.3071, 0.6689, 0.312, 0.6504, 0.3672, 0.6641, 0.3042, 0.687, 0.3071, 0.6689, 0.3623, 0.6895, 0.3188, 0.6318, 0.2607, 0.6279, 0.2607, 0.6167, 0.3247, 0.6128, 0.312, 0.6504, 0.2603, 0.6387, 0.2607, 0.6279, 0.3188, 0.6318, 0.3071, 0.6689, 0.2588, 0.6479, 0.2603, 0.6387, 0.312, 0.6504, 0.3042, 0.687, 0.2549, 0.6572, 0.2588, 0.6479, 0.3071, 0.6689, 0.2974, 0.7041, 0.249, 0.6641, 0.2549, 0.6572, 0.3042, 0.687, 0.2817, 0.7153, 0.2422, 0.6709, 0.249, 0.6641, 0.2974, 0.7041, 0.2607, 0.6279, 0.2202, 0.6226, 0.2183, 0.6177, 0.2607, 0.6167, 0.2603, 0.6387, 0.2212, 0.6265, 0.2202, 0.6226, 0.2607, 0.6279, 0.2588, 0.6479, 0.2192, 0.6318, 0.2212, 0.6265, 0.2603, 0.6387, 0.2549, 0.6572, 0.2153, 0.6353, 0.2192, 0.6318, 0.2588, 0.6479, 0.249, 0.6641, 0.2119, 0.6382, 0.2153, 0.6353, 0.2549, 0.6572, 0.2422, 0.6709, 0.209, 0.6426, 0.2119, 0.6382, 0.249, 0.6641, 0.2817, 0.7153, 0.2974, 0.7041, 0.3203, 0.7622, 0.4395, 0.6211, 0.4268, 0.6162, 0.4614, 0.5728, 0.4502, 0.605, 0.5, 0.6099, 0.4927, 0.6318, 0.457, 0.6416, 0.4556, 0.6313, 0.4268, 0.5688, 0.4429, 0.582, 0.418, 0.6064, 0.4141, 0.5991, 0.4429, 0.582, 0.4614, 0.5728, 0.4268, 0.6162, 0.418, 0.6064, 0.4268, 0.6162, 0.4395, 0.6211, 0.4102, 0.6445, 0.4058, 0.6431, 0.4395, 0.6211, 0.4492, 0.623, 0.4155, 0.6455, 0.4102, 0.6445, 0.4492, 0.623, 0.4556, 0.6313, 0.4204, 0.6489, 0.4155, 0.6455, 0.4556, 0.6313, 0.457, 0.6416, 0.4219, 0.6543, 0.4204, 0.6489, 0.4141, 0.5991, 0.418, 0.6064, 0.4033, 0.6392, 0.4019, 0.6333, 0.418, 0.6064, 0.4268, 0.6162, 0.4058, 0.6431, 0.4033, 0.6392, 0.4058, 0.6431, 0.4102, 0.6445, 0.3794, 0.6748, 0.3765, 0.6733, 0.4102, 0.6445, 0.4155, 0.6455, 0.3828, 0.6748, 0.3794, 0.6748, 0.4155, 0.6455, 0.4204, 0.6489, 0.3848, 0.6763, 0.3828, 0.6748, 0.4204, 0.6489, 0.4219, 0.6543, 0.3848, 0.6782, 0.3848, 0.6763, 0.4019, 0.6333, 0.4033, 0.6392, 0.3745, 0.6704, 0.3745, 0.6689, 0.4033, 0.6392, 0.4058, 0.6431, 0.3765, 0.6733, 0.3745, 0.6704, 0.1216, 0.377, 0.1284, 0.3486, 0.1348, 0.3511, 0.1328, 0.3823, 0.1074, 0.3745, 0.1201, 0.3486, 0.1284, 0.3486, 0.1216, 0.377, 0.09277, 0.3774, 0.1147, 0.3472, 0.1201, 0.3486, 0.1074, 0.3745, 0.1284, 0.3486, 0.1333, 0.3364, 0.1348, 0.3359, 0.1348, 0.3511, 0.1201, 0.3486, 0.1299, 0.3379, 0.1333, 0.3364, 0.1284, 0.3486, 0.1147, 0.3472, 0.1284, 0.3379, 0.1299, 0.3379, 0.1201, 0.3486, 0.1118, 0.3413, 0.126, 0.335, 0.1284, 0.3379, 0.1147, 0.3472, 0.1138, 0.3359, 0.1279, 0.333, 0.126, 0.335, 0.1118, 0.3413, 0.1348, 0.3511, 0.1348, 0.3359, 0.1357, 0.3384, 0.1406, 0.3525, 0.08008, 0.3779, 0.08008, 0.3657, 0.09033, 0.3555, 0.09277, 0.3774, 0.09277, 0.3774, 0.09033, 0.3555, 0.1147, 0.3472, 0.1006, 0.3457, 0.1118, 0.3413, 0.1147, 0.3472, 0.09033, 0.3555, 0.106, 0.3335, 0.1138, 0.3359, 0.1118, 0.3413, 0.1006, 0.3457, 0.1406, 0.3525, 0.1421, 0.3623, 0.1348, 0.3511, 0.1348, 0.3511, 0.1421, 0.3623, 0.1328, 0.3823, 0.106, 0.3335, 0.1118, 0.3232, 0.1279, 0.3237, 0.05518, 0.3823, 0.05273, 0.3682, 0.06445, 0.3691, 0.06738, 0.3813, 0.06738, 0.3813, 0.06445, 0.3691, 0.08008, 0.3657, 0.08008, 0.3779, 0.06152, 0.2944, 0.05859, 0.2969, 0.04541, 0.2856, 0.0459, 0.2842, 0.07471, 0.3115, 0.0708, 0.314, 0.05615, 0.2988, 0.05859, 0.2969, 0.0708, 0.314, 0.06445, 0.3169, 0.05273, 0.3027, 0.05615, 0.2988, 0.06445, 0.3169, 0.05713, 0.3198, 0.04883, 0.3052, 0.05273, 0.3027, 0.05713, 0.3198, 0.04883, 0.3232, 0.04639, 0.3066, 0.04883, 0.3052, 0.04883, 0.3232, 0.04199, 0.3286, 0.04248, 0.3071, 0.04639, 0.3066, 0.1895, 0.6128, 0.1909, 0.6118, 0.1929, 0.6128, 0.1929, 0.6152, 0.1909, 0.6162, 0.1895, 0.6152, 0.05859, 0.2969, 0.05615, 0.2988, 0.04297, 0.2861, 0.04541, 0.2856, 0.05615, 0.2988, 0.05273, 0.3027, 0.04248, 0.2876, 0.04297, 0.2861, 0.05273, 0.3027, 0.04883, 0.3052, 0.04102, 0.2891, 0.04248, 0.2876, 0.04883, 0.3052, 0.04639, 0.3066, 0.03906, 0.29, 0.04102, 0.2891, 0.04639, 0.3066, 0.04248, 0.3071, 0.03809, 0.29, 0.03906, 0.29, 0.3203, 0.7622, 0.2974, 0.7041, 0.312, 0.7158, 0.3623, 0.6895, 0.3354, 0.6973, 0.3193, 0.7026, 0.3042, 0.687, 0.459, 0.6113, 0.4492, 0.623, 0.4395, 0.6211, 0.4502, 0.605, 0.2974, 0.7041, 0.3042, 0.687, 0.3193, 0.7026, 0.312, 0.7158, 0.2817, 0.5908, 0.2578, 0.5967, 0.2549, 0.4438, 0.3745, 0.6035, 0.3535, 0.5991, 0.376, 0.564, 0.2578, 0.5967, 0.2363, 0.6016, 0.2363, 0.5615, 0.2119, 0.5776, 0.2363, 0.5615, 0.2256, 0.603, 0.3535, 0.5991, 0.3291, 0.5918, 0.3623, 0.4458, 0.3994, 0.5806, 0.3848, 0.6064, 0.376, 0.564, 0.1992, 0.5933, 0.1992, 0.5991, 0.1938, 0.6016, 0.1895, 0.5991, 0.1895, 0.5933, 0.1938, 0.5903, 0.1938, 0.6021, 0.1958, 0.605, 0.1938, 0.6069, 0.1904, 0.6069, 0.1895, 0.605, 0.1904, 0.6021, 0.1904, 0.6079, 0.1934, 0.6079, 0.1938, 0.6099, 0.1934, 0.6118, 0.1904, 0.6118, 0.1895, 0.6099, 0.2363, 0.5615, 0.2363, 0.6016, 0.2256, 0.603, 0.376, 0.564, 0.3848, 0.6064, 0.3745, 0.6035, 0.3623, 0.4458, 0.376, 0.564, 0.3535, 0.5991, 0.2549, 0.4438, 0.2578, 0.5967, 0.2363, 0.5615, 0.459, 0.6113, 0.4736, 0.6118, 0.4556, 0.6313, 0.4556, 0.6313, 0.4736, 0.6118, 0.5, 0.6099, 0.4351, 0.6929, 0.4971, 0.938, 0.3193, 0.8555, 0.4971, 0.938, 0.4351, 0.6929, 0.6558, 0.7646, 0.686, 0.9678, 0.6558, 0.7646, 0.873, 0.8896, 0.686, 0.5576, 0.8726, 0.6362, 0.6558, 0.7646, 0.4351, 0.6929, 0.5747, 0.5742, 0.6558, 0.7646, 0.4971, 0.938, 0.6558, 0.7646, 0.686, 0.9678, 0.686, 0.5576, 0.8726, 0.6362, 0.6558, 0.7646, 0.873, 0.8896, 0.6558, 0.7646, 0.873, 0.6362, 0.6558, 0.7646, 0.8726, 0.6362, 0.8726, 0.8896, 0.8726, 0.8896, 0.686, 0.9678, 0.6558, 0.7646, 0.8726, 0.6362, 0.8726, 0.8896, 0.6558, 0.7646, 0.6558, 0.7646, 0.686, 0.5576, 0.873, 0.6362, 0.5747, 0.5742, 0.6558, 0.7646, 0.4351, 0.6929, 0.6558, 0.7646, 0.8726, 0.8896, 0.686, 0.9678, 0.8726, 0.8896, 0.6558, 0.7646, 0.8726, 0.6362, 0.6558, 0.7646, 0.8726, 0.8896, 0.686, 0.9678, 0.6558, 0.7646, 0.686, 0.9678, 0.4971, 0.938, 0.4351, 0.6929, 0.6558, 0.7646, 0.4971, 0.938, 0.3193, 0.8555, 0.4351, 0.6929, 0.4971, 0.938, 0.8726, 0.6362, 0.6558, 0.7646, 0.686, 0.5576, 0.4702, 0.3945, 0.5386, 0.4395, 0.4712, 0.4604, 0.5386, 0.4395, 0.4702, 0.3945, 0.5479, 0.3604, 0.5269, 0.4482, 0.5283, 0.5171, 0.4648, 0.4668, 0.5117, 0.5854, 0.4546, 0.5532, 0.5278, 0.5171, 0.4702, 0.3945, 0.4868, 0.3301, 0.5479, 0.3604, 0.5386, 0.4395, 0.5479, 0.3604, 0.5977, 0.4038, 0.5117, 0.5854, 0.4546, 0.5532, 0.5283, 0.5171, 0.4648, 0.4668, 0.5283, 0.5171, 0.4551, 0.5527, 0.5278, 0.5171, 0.4546, 0.5532, 0.4644, 0.4683, 0.4644, 0.4683, 0.5269, 0.4482, 0.5283, 0.5171, 0.4546, 0.5532, 0.4644, 0.4683, 0.5283, 0.5171, 0.5283, 0.5171, 0.5117, 0.5854, 0.4551, 0.5527, 0.5977, 0.4043, 0.5386, 0.4409, 0.5479, 0.3608, 0.5278, 0.5171, 0.4644, 0.4683, 0.5269, 0.4482, 0.4644, 0.4683, 0.5283, 0.5171, 0.4546, 0.5532, 0.5283, 0.5171, 0.4644, 0.4683, 0.5269, 0.4482, 0.5386, 0.4409, 0.4717, 0.4604, 0.4702, 0.3955, 0.5479, 0.3608, 0.5386, 0.4409, 0.4702, 0.3955, 0.4873, 0.3311, 0.5479, 0.3608, 0.4702, 0.3955, 0.4546, 0.5532, 0.5283, 0.5171, 0.5117, 0.5854, 0.542, 0.2437, 0.4751, 0.3374, 0.4243, 0.3203, 0.4624, 0.2046, 0.4624, 0.2046, 0.4243, 0.3203, 0.3682, 0.3062, 0.3833, 0.1855, 0.3833, 0.1855, 0.3682, 0.3062, 0.3101, 0.3022, 0.3037, 0.1826, 0.3037, 0.1826, 0.3101, 0.3022, 0.252, 0.3062, 0.2271, 0.1924, 0.1455, 0.3335, 0.1963, 0.3184, 0.2036, 0.437, 0.1538, 0.437, 0.1538, 0.2144, 0.1963, 0.3184, 0.1455, 0.3335, 0.0874, 0.2485, 0.2271, 0.1924, 0.252, 0.3062, 0.1963, 0.3184, 0.1538, 0.2144, 0.1538, 0.437, 0.2036, 0.437, 0.1929, 0.5566, 0.1616, 0.5479, 0.1963, 0.3184, 0.252, 0.3062, 0.2549, 0.4438, 0.2036, 0.437, 0.252, 0.3062, 0.3101, 0.3022, 0.3086, 0.4497, 0.2549, 0.4438, 0.3101, 0.3022, 0.3682, 0.3062, 0.3623, 0.4458, 0.3086, 0.4497, 0.3682, 0.3062, 0.4243, 0.3203, 0.4131, 0.4404, 0.3623, 0.4458, 0.4243, 0.3203, 0.4751, 0.3374, 0.4634, 0.4424, 0.4131, 0.4404, 0.1812, 0.6587, 0.1514, 0.6646, 0.1294, 0.5317, 0.1504, 0.5283, 0.2036, 0.437, 0.2549, 0.4438, 0.2363, 0.5615, 0.2119, 0.5776, 0.1929, 0.5566, 0.3623, 0.4458, 0.4131, 0.4404, 0.4199, 0.5601, 0.3994, 0.5806, 0.376, 0.564, 0.4131, 0.4404, 0.4634, 0.4424, 0.4517, 0.5532, 0.4199, 0.5601, 0.1504, 0.5283, 0.1294, 0.5317, 0.1245, 0.4976, 0.1421, 0.4961, 0.1514, 0.6646, 0.1221, 0.6675, 0.1104, 0.5332, 0.1294, 0.5317, 0.1221, 0.6675, 0.09082, 0.6689, 0.09229, 0.5317, 0.1104, 0.5332, 0.09082, 0.6689, 0.05908, 0.6665, 0.07471, 0.5332, 0.09229, 0.5317, 0.05908, 0.6665, 0.0293, 0.6636, 0.05518, 0.5312, 0.07471, 0.5332, 0.0293, 0.6636, 0.0, 0.6567, 0.03271, 0.5254, 0.05518, 0.5312, 0.1421, 0.4961, 0.1245, 0.4976, 0.1216, 0.377, 0.1328, 0.3823, 0.1294, 0.5317, 0.1104, 0.5332, 0.1089, 0.4971, 0.1245, 0.4976, 0.1104, 0.5332, 0.09229, 0.5317, 0.09277, 0.4956, 0.1089, 0.4971, 0.09229, 0.5317, 0.07471, 0.5332, 0.07715, 0.4956, 0.09277, 0.4956, 0.07471, 0.5332, 0.05518, 0.5312, 0.06006, 0.4961, 0.07715, 0.4956, 0.05518, 0.5312, 0.03271, 0.5254, 0.04248, 0.4956, 0.06006, 0.4961, 0.1245, 0.4976, 0.1089, 0.4971, 0.1074, 0.3745, 0.1216, 0.377, 0.1089, 0.4971, 0.09277, 0.4956, 0.09277, 0.3774, 0.1074, 0.3745, 0.09277, 0.4956, 0.07715, 0.4956, 0.08008, 0.3779, 0.09277, 0.3774, 0.07715, 0.4956, 0.06006, 0.4961, 0.06738, 0.3813, 0.08008, 0.3779, 0.06006, 0.4961, 0.04248, 0.4956, 0.05518, 0.3823, 0.06738, 0.3813, 0.1118, 0.3232, 0.106, 0.3335, 0.07471, 0.3115, 0.07861, 0.3037, 0.07861, 0.3037, 0.07471, 0.3115, 0.05859, 0.2969, 0.06152, 0.2944, 0.106, 0.3335, 0.1006, 0.3457, 0.0708, 0.314, 0.07471, 0.3115, 0.1006, 0.3457, 0.09033, 0.3555, 0.06445, 0.3169, 0.0708, 0.314, 0.09033, 0.3555, 0.08008, 0.3657, 0.05713, 0.3198, 0.06445, 0.3169, 0.08008, 0.3657, 0.06445, 0.3691, 0.04883, 0.3232, 0.05713, 0.3198, 0.06445, 0.3691, 0.05273, 0.3682, 0.04199, 0.3286, 0.04883, 0.3232, 0.4492, 0.623, 0.459, 0.6113, 0.4556, 0.6313, 0.3086, 0.4497, 0.3057, 0.5903, 0.2817, 0.5908, 0.2549, 0.4438, 0.3623, 0.4458, 0.3291, 0.5918, 0.3057, 0.5903, 0.3086, 0.4497, 0.3687, 0.6377, 0.3188, 0.6318, 0.3247, 0.6128, 0.3848, 0.6152, 0.3672, 0.6641, 0.312, 0.6504, 0.3188, 0.6318, 0.3687, 0.6377, 0.3623, 0.6895, 0.3071, 0.6689, 0.312, 0.6504, 0.3672, 0.6641, 0.3042, 0.687, 0.3071, 0.6689, 0.3623, 0.6895, 0.3188, 0.6318, 0.2607, 0.6279, 0.2607, 0.6167, 0.3247, 0.6128, 0.312, 0.6504, 0.2603, 0.6387, 0.2607, 0.6279, 0.3188, 0.6318, 0.3071, 0.6689, 0.2588, 0.6479, 0.2603, 0.6387, 0.312, 0.6504, 0.3042, 0.687, 0.2549, 0.6572, 0.2588, 0.6479, 0.3071, 0.6689, 0.2974, 0.7041, 0.249, 0.6641, 0.2549, 0.6572, 0.3042, 0.687, 0.2817, 0.7153, 0.2422, 0.6709, 0.249, 0.6641, 0.2974, 0.7041, 0.2607, 0.6279, 0.2202, 0.6226, 0.2183, 0.6177, 0.2607, 0.6167, 0.2603, 0.6387, 0.2212, 0.6265, 0.2202, 0.6226, 0.2607, 0.6279, 0.2588, 0.6479, 0.2192, 0.6318, 0.2212, 0.6265, 0.2603, 0.6387, 0.2549, 0.6572, 0.2153, 0.6353, 0.2192, 0.6318, 0.2588, 0.6479, 0.249, 0.6641, 0.2119, 0.6382, 0.2153, 0.6353, 0.2549, 0.6572, 0.2422, 0.6709, 0.209, 0.6426, 0.2119, 0.6382, 0.249, 0.6641, 0.2817, 0.7153, 0.2974, 0.7041, 0.3203, 0.7622, 0.4395, 0.6211, 0.4268, 0.6162, 0.4614, 0.5728, 0.4502, 0.605, 0.5, 0.6099, 0.4927, 0.6318, 0.457, 0.6416, 0.4556, 0.6313, 0.4268, 0.5688, 0.4429, 0.582, 0.418, 0.6064, 0.4141, 0.5991, 0.4429, 0.582, 0.4614, 0.5728, 0.4268, 0.6162, 0.418, 0.6064, 0.4268, 0.6162, 0.4395, 0.6211, 0.4102, 0.6445, 0.4058, 0.6431, 0.4395, 0.6211, 0.4492, 0.623, 0.4155, 0.6455, 0.4102, 0.6445, 0.4492, 0.623, 0.4556, 0.6313, 0.4204, 0.6489, 0.4155, 0.6455, 0.4556, 0.6313, 0.457, 0.6416, 0.4219, 0.6543, 0.4204, 0.6489, 0.4141, 0.5991, 0.418, 0.6064, 0.4033, 0.6392, 0.4019, 0.6333, 0.418, 0.6064, 0.4268, 0.6162, 0.4058, 0.6431, 0.4033, 0.6392, 0.4058, 0.6431, 0.4102, 0.6445, 0.3794, 0.6748, 0.3765, 0.6733, 0.4102, 0.6445, 0.4155, 0.6455, 0.3828, 0.6748, 0.3794, 0.6748, 0.4155, 0.6455, 0.4204, 0.6489, 0.3848, 0.6763, 0.3828, 0.6748, 0.4204, 0.6489, 0.4219, 0.6543, 0.3848, 0.6782, 0.3848, 0.6763, 0.4019, 0.6333, 0.4033, 0.6392, 0.3745, 0.6704, 0.3745, 0.6689, 0.4033, 0.6392, 0.4058, 0.6431, 0.3765, 0.6733, 0.3745, 0.6704, 0.1216, 0.377, 0.1284, 0.3486, 0.1348, 0.3511, 0.1328, 0.3823, 0.1074, 0.3745, 0.1201, 0.3486, 0.1284, 0.3486, 0.1216, 0.377, 0.09277, 0.3774, 0.1147, 0.3472, 0.1201, 0.3486, 0.1074, 0.3745, 0.1284, 0.3486, 0.1333, 0.3364, 0.1348, 0.3359, 0.1348, 0.3511, 0.1201, 0.3486, 0.1299, 0.3379, 0.1333, 0.3364, 0.1284, 0.3486, 0.1147, 0.3472, 0.1284, 0.3379, 0.1299, 0.3379, 0.1201, 0.3486, 0.1118, 0.3413, 0.126, 0.335, 0.1284, 0.3379, 0.1147, 0.3472, 0.1138, 0.3359, 0.1279, 0.333, 0.126, 0.335, 0.1118, 0.3413, 0.1348, 0.3511, 0.1348, 0.3359, 0.1357, 0.3384, 0.1406, 0.3525, 0.08008, 0.3779, 0.08008, 0.3657, 0.09033, 0.3555, 0.09277, 0.3774, 0.09277, 0.3774, 0.09033, 0.3555, 0.1147, 0.3472, 0.1006, 0.3457, 0.1118, 0.3413, 0.1147, 0.3472, 0.09033, 0.3555, 0.106, 0.3335, 0.1138, 0.3359, 0.1118, 0.3413, 0.1006, 0.3457, 0.1406, 0.3525, 0.1421, 0.3623, 0.1348, 0.3511, 0.1348, 0.3511, 0.1421, 0.3623, 0.1328, 0.3823, 0.106, 0.3335, 0.1118, 0.3232, 0.1279, 0.3237, 0.05518, 0.3823, 0.05273, 0.3682, 0.06445, 0.3691, 0.06738, 0.3813, 0.06738, 0.3813, 0.06445, 0.3691, 0.08008, 0.3657, 0.08008, 0.3779, 0.06152, 0.2944, 0.05859, 0.2969, 0.04541, 0.2856, 0.0459, 0.2842, 0.07471, 0.3115, 0.0708, 0.314, 0.05615, 0.2988, 0.05859, 0.2969, 0.0708, 0.314, 0.06445, 0.3169, 0.05273, 0.3027, 0.05615, 0.2988, 0.06445, 0.3169, 0.05713, 0.3198, 0.04883, 0.3052, 0.05273, 0.3027, 0.05713, 0.3198, 0.04883, 0.3232, 0.04639, 0.3066, 0.04883, 0.3052, 0.04883, 0.3232, 0.04199, 0.3286, 0.04248, 0.3071, 0.04639, 0.3066, 0.1895, 0.6128, 0.1909, 0.6118, 0.1929, 0.6128, 0.1929, 0.6152, 0.1909, 0.6162, 0.1895, 0.6152, 0.05859, 0.2969, 0.05615, 0.2988, 0.04297, 0.2861, 0.04541, 0.2856, 0.05615, 0.2988, 0.05273, 0.3027, 0.04248, 0.2876, 0.04297, 0.2861, 0.05273, 0.3027, 0.04883, 0.3052, 0.04102, 0.2891, 0.04248, 0.2876, 0.04883, 0.3052, 0.04639, 0.3066, 0.03906, 0.29, 0.04102, 0.2891, 0.04639, 0.3066, 0.04248, 0.3071, 0.03809, 0.29, 0.03906, 0.29, 0.3203, 0.7622, 0.2974, 0.7041, 0.312, 0.7158, 0.3623, 0.6895, 0.3354, 0.6973, 0.3193, 0.7026, 0.3042, 0.687, 0.459, 0.6113, 0.4492, 0.623, 0.4395, 0.6211, 0.4502, 0.605, 0.2974, 0.7041, 0.3042, 0.687, 0.3193, 0.7026, 0.312, 0.7158, 0.2817, 0.5908, 0.2578, 0.5967, 0.2549, 0.4438, 0.3745, 0.6035, 0.3535, 0.5991, 0.376, 0.564, 0.2578, 0.5967, 0.2363, 0.6016, 0.2363, 0.5615, 0.2119, 0.5776, 0.2363, 0.5615, 0.2256, 0.603, 0.3535, 0.5991, 0.3291, 0.5918, 0.3623, 0.4458, 0.3994, 0.5806, 0.3848, 0.6064, 0.376, 0.564, 0.1992, 0.5933, 0.1992, 0.5991, 0.1938, 0.6016, 0.1895, 0.5991, 0.1895, 0.5933, 0.1938, 0.5903, 0.1938, 0.6021, 0.1958, 0.605, 0.1938, 0.6069, 0.1904, 0.6069, 0.1895, 0.605, 0.1904, 0.6021, 0.1904, 0.6079, 0.1934, 0.6079, 0.1938, 0.6099, 0.1934, 0.6118, 0.1904, 0.6118, 0.1895, 0.6099, 0.2363, 0.5615, 0.2363, 0.6016, 0.2256, 0.603, 0.376, 0.564, 0.3848, 0.6064, 0.3745, 0.6035, 0.3623, 0.4458, 0.376, 0.564, 0.3535, 0.5991, 0.2549, 0.4438, 0.2578, 0.5967, 0.2363, 0.5615, 0.459, 0.6113, 0.4736, 0.6118, 0.4556, 0.6313, 0.4556, 0.6313, 0.4736, 0.6118, 0.5, 0.6099, 0.207, 0.7095, 0.05469, 0.8413, 0.05176, 0.6753, 0.05469, 0.8413, 0.207, 0.7095, 0.2383, 0.9097, 0.147, 0.02148, 0.313, 0.0, 0.2075, 0.167, 0.4805, 0.02002, 0.416, 0.166, 0.313, 0.0, 0.207, 0.7095, 0.3477, 0.7847, 0.2383, 0.9097, 0.05469, 0.8413, 0.2383, 0.9097, 0.1006, 1.0, 0.4805, 0.02002, 0.416, 0.166, 0.313, 0.0, 0.2075, 0.167, 0.313, 0.0, 0.416, 0.166, 0.313, 0.0, 0.416, 0.166, 0.2075, 0.167, 0.2075, 0.167, 0.147, 0.02148, 0.313, 0.0, 0.416, 0.166, 0.2075, 0.167, 0.313, 0.0, 0.313, 0.0, 0.4805, 0.02002, 0.416, 0.166, 0.1006, 1.0, 0.05469, 0.8413, 0.2383, 0.9097, 0.313, 0.0, 0.2075, 0.167, 0.147, 0.02148, 0.2075, 0.167, 0.313, 0.0, 0.416, 0.166, 0.313, 0.0, 0.2075, 0.167, 0.147, 0.02148, 0.05469, 0.8413, 0.05176, 0.6753, 0.207, 0.7095, 0.2383, 0.9097, 0.05469, 0.8413, 0.207, 0.7095, 0.3477, 0.7847, 0.2383, 0.9097, 0.207, 0.7095, 0.416, 0.166, 0.313, 0.0, 0.4805, 0.02002, 0.4702, 0.3945, 0.5386, 0.4395, 0.4712, 0.4604, 0.5386, 0.4395, 0.4702, 0.3945, 0.5479, 0.3604, 0.5269, 0.4482, 0.5283, 0.5171, 0.4648, 0.4668, 0.5117, 0.5854, 0.4546, 0.5532, 0.5278, 0.5171, 0.4702, 0.3945, 0.4868, 0.3301, 0.5479, 0.3604, 0.5386, 0.4395, 0.5479, 0.3604, 0.5977, 0.4038, 0.5117, 0.5854, 0.4546, 0.5532, 0.5283, 0.5171, 0.4648, 0.4668, 0.5283, 0.5171, 0.4551, 0.5527, 0.5278, 0.5171, 0.4546, 0.5532, 0.4644, 0.4683, 0.4644, 0.4683, 0.5269, 0.4482, 0.5283, 0.5171, 0.4546, 0.5532, 0.4644, 0.4683, 0.5283, 0.5171, 0.5283, 0.5171, 0.5117, 0.5854, 0.4551, 0.5527, 0.5977, 0.4043, 0.5386, 0.4409, 0.5479, 0.3608, 0.5278, 0.5171, 0.4644, 0.4683, 0.5269, 0.4482, 0.4644, 0.4683, 0.5283, 0.5171, 0.4546, 0.5532, 0.5283, 0.5171, 0.4644, 0.4683, 0.5269, 0.4482, 0.5386, 0.4409, 0.4717, 0.4604, 0.4702, 0.3955, 0.5479, 0.3608, 0.5386, 0.4409, 0.4702, 0.3955, 0.4873, 0.3311, 0.5479, 0.3608, 0.4702, 0.3955, 0.4546, 0.5532, 0.5283, 0.5171, 0.5117, 0.5854, 0.542, 0.2437, 0.4751, 0.3374, 0.4243, 0.3203, 0.4624, 0.2046, 0.4624, 0.2046, 0.4243, 0.3203, 0.3682, 0.3062, 0.3833, 0.1855, 0.3833, 0.1855, 0.3682, 0.3062, 0.3101, 0.3022, 0.3037, 0.1826, 0.3037, 0.1826, 0.3101, 0.3022, 0.252, 0.3062, 0.2271, 0.1924, 0.1455, 0.3335, 0.1963, 0.3184, 0.2036, 0.437, 0.1538, 0.437, 0.1538, 0.2144, 0.1963, 0.3184, 0.1455, 0.3335, 0.0874, 0.2485, 0.2271, 0.1924, 0.252, 0.3062, 0.1963, 0.3184, 0.1538, 0.2144, 0.1538, 0.437, 0.2036, 0.437, 0.1929, 0.5566, 0.1616, 0.5479, 0.1963, 0.3184, 0.252, 0.3062, 0.2549, 0.4438, 0.2036, 0.437, 0.252, 0.3062, 0.3101, 0.3022, 0.3086, 0.4497, 0.2549, 0.4438, 0.3101, 0.3022, 0.3682, 0.3062, 0.3623, 0.4458, 0.3086, 0.4497, 0.3682, 0.3062, 0.4243, 0.3203, 0.4131, 0.4404, 0.3623, 0.4458, 0.4243, 0.3203, 0.4751, 0.3374, 0.4634, 0.4424, 0.4131, 0.4404, 0.1812, 0.6587, 0.1514, 0.6646, 0.1294, 0.5317, 0.1504, 0.5283, 0.2036, 0.437, 0.2549, 0.4438, 0.2363, 0.5615, 0.2119, 0.5776, 0.1929, 0.5566, 0.3623, 0.4458, 0.4131, 0.4404, 0.4199, 0.5601, 0.3994, 0.5806, 0.376, 0.564, 0.4131, 0.4404, 0.4634, 0.4424, 0.4517, 0.5532, 0.4199, 0.5601, 0.1504, 0.5283, 0.1294, 0.5317, 0.1245, 0.4976, 0.1421, 0.4961, 0.1514, 0.6646, 0.1221, 0.6675, 0.1104, 0.5332, 0.1294, 0.5317, 0.1221, 0.6675, 0.09082, 0.6689, 0.09229, 0.5317, 0.1104, 0.5332, 0.09082, 0.6689, 0.05908, 0.6665, 0.07471, 0.5332, 0.09229, 0.5317, 0.05908, 0.6665, 0.0293, 0.6636, 0.05518, 0.5312, 0.07471, 0.5332, 0.0293, 0.6636, 0.0, 0.6567, 0.03271, 0.5254, 0.05518, 0.5312, 0.1421, 0.4961, 0.1245, 0.4976, 0.1216, 0.377, 0.1328, 0.3823, 0.1294, 0.5317, 0.1104, 0.5332, 0.1089, 0.4971, 0.1245, 0.4976, 0.1104, 0.5332, 0.09229, 0.5317, 0.09277, 0.4956, 0.1089, 0.4971, 0.09229, 0.5317, 0.07471, 0.5332, 0.07715, 0.4956, 0.09277, 0.4956, 0.07471, 0.5332, 0.05518, 0.5312, 0.06006, 0.4961, 0.07715, 0.4956, 0.05518, 0.5312, 0.03271, 0.5254, 0.04248, 0.4956, 0.06006, 0.4961, 0.1245, 0.4976, 0.1089, 0.4971, 0.1074, 0.3745, 0.1216, 0.377, 0.1089, 0.4971, 0.09277, 0.4956, 0.09277, 0.3774, 0.1074, 0.3745, 0.09277, 0.4956, 0.07715, 0.4956, 0.08008, 0.3779, 0.09277, 0.3774, 0.07715, 0.4956, 0.06006, 0.4961, 0.06738, 0.3813, 0.08008, 0.3779, 0.06006, 0.4961, 0.04248, 0.4956, 0.05518, 0.3823, 0.06738, 0.3813, 0.1118, 0.3232, 0.106, 0.3335, 0.07471, 0.3115, 0.07861, 0.3037, 0.07861, 0.3037, 0.07471, 0.3115, 0.05859, 0.2969, 0.06152, 0.2944, 0.106, 0.3335, 0.1006, 0.3457, 0.0708, 0.314, 0.07471, 0.3115, 0.1006, 0.3457, 0.09033, 0.3555, 0.06445, 0.3169, 0.0708, 0.314, 0.09033, 0.3555, 0.08008, 0.3657, 0.05713, 0.3198, 0.06445, 0.3169, 0.08008, 0.3657, 0.06445, 0.3691, 0.04883, 0.3232, 0.05713, 0.3198, 0.06445, 0.3691, 0.05273, 0.3682, 0.04199, 0.3286, 0.04883, 0.3232, 0.4492, 0.623, 0.459, 0.6113, 0.4556, 0.6313, 0.3086, 0.4497, 0.3057, 0.5903, 0.2817, 0.5908, 0.2549, 0.4438, 0.3623, 0.4458, 0.3291, 0.5918, 0.3057, 0.5903, 0.3086, 0.4497, 0.3687, 0.6377, 0.3188, 0.6318, 0.3247, 0.6128, 0.3848, 0.6152, 0.3672, 0.6641, 0.312, 0.6504, 0.3188, 0.6318, 0.3687, 0.6377, 0.3623, 0.6895, 0.3071, 0.6689, 0.312, 0.6504, 0.3672, 0.6641, 0.3042, 0.687, 0.3071, 0.6689, 0.3623, 0.6895, 0.3188, 0.6318, 0.2607, 0.6279, 0.2607, 0.6167, 0.3247, 0.6128, 0.312, 0.6504, 0.2603, 0.6387, 0.2607, 0.6279, 0.3188, 0.6318, 0.3071, 0.6689, 0.2588, 0.6479, 0.2603, 0.6387, 0.312, 0.6504, 0.3042, 0.687, 0.2549, 0.6572, 0.2588, 0.6479, 0.3071, 0.6689, 0.2974, 0.7041, 0.249, 0.6641, 0.2549, 0.6572, 0.3042, 0.687, 0.2817, 0.7153, 0.2422, 0.6709, 0.249, 0.6641, 0.2974, 0.7041, 0.2607, 0.6279, 0.2202, 0.6226, 0.2183, 0.6177, 0.2607, 0.6167, 0.2603, 0.6387, 0.2212, 0.6265, 0.2202, 0.6226, 0.2607, 0.6279, 0.2588, 0.6479, 0.2192, 0.6318, 0.2212, 0.6265, 0.2603, 0.6387, 0.2549, 0.6572, 0.2153, 0.6353, 0.2192, 0.6318, 0.2588, 0.6479, 0.249, 0.6641, 0.2119, 0.6382, 0.2153, 0.6353, 0.2549, 0.6572, 0.2422, 0.6709, 0.209, 0.6426, 0.2119, 0.6382, 0.249, 0.6641, 0.2817, 0.7153, 0.2974, 0.7041, 0.3203, 0.7622, 0.4395, 0.6211, 0.4268, 0.6162, 0.4614, 0.5728, 0.4502, 0.605, 0.5, 0.6099, 0.4927, 0.6318, 0.457, 0.6416, 0.4556, 0.6313, 0.4268, 0.5688, 0.4429, 0.582, 0.418, 0.6064, 0.4141, 0.5991, 0.4429, 0.582, 0.4614, 0.5728, 0.4268, 0.6162, 0.418, 0.6064, 0.4268, 0.6162, 0.4395, 0.6211, 0.4102, 0.6445, 0.4058, 0.6431, 0.4395, 0.6211, 0.4492, 0.623, 0.4155, 0.6455, 0.4102, 0.6445, 0.4492, 0.623, 0.4556, 0.6313, 0.4204, 0.6489, 0.4155, 0.6455, 0.4556, 0.6313, 0.457, 0.6416, 0.4219, 0.6543, 0.4204, 0.6489, 0.4141, 0.5991, 0.418, 0.6064, 0.4033, 0.6392, 0.4019, 0.6333, 0.418, 0.6064, 0.4268, 0.6162, 0.4058, 0.6431, 0.4033, 0.6392, 0.4058, 0.6431, 0.4102, 0.6445, 0.3794, 0.6748, 0.3765, 0.6733, 0.4102, 0.6445, 0.4155, 0.6455, 0.3828, 0.6748, 0.3794, 0.6748, 0.4155, 0.6455, 0.4204, 0.6489, 0.3848, 0.6763, 0.3828, 0.6748, 0.4204, 0.6489, 0.4219, 0.6543, 0.3848, 0.6782, 0.3848, 0.6763, 0.4019, 0.6333, 0.4033, 0.6392, 0.3745, 0.6704, 0.3745, 0.6689, 0.4033, 0.6392, 0.4058, 0.6431, 0.3765, 0.6733, 0.3745, 0.6704, 0.1216, 0.377, 0.1284, 0.3486, 0.1348, 0.3511, 0.1328, 0.3823, 0.1074, 0.3745, 0.1201, 0.3486, 0.1284, 0.3486, 0.1216, 0.377, 0.09277, 0.3774, 0.1147, 0.3472, 0.1201, 0.3486, 0.1074, 0.3745, 0.1284, 0.3486, 0.1333, 0.3364, 0.1348, 0.3359, 0.1348, 0.3511, 0.1201, 0.3486, 0.1299, 0.3379, 0.1333, 0.3364, 0.1284, 0.3486, 0.1147, 0.3472, 0.1284, 0.3379, 0.1299, 0.3379, 0.1201, 0.3486, 0.1118, 0.3413, 0.126, 0.335, 0.1284, 0.3379, 0.1147, 0.3472, 0.1138, 0.3359, 0.1279, 0.333, 0.126, 0.335, 0.1118, 0.3413, 0.1348, 0.3511, 0.1348, 0.3359, 0.1357, 0.3384, 0.1406, 0.3525, 0.08008, 0.3779, 0.08008, 0.3657, 0.09033, 0.3555, 0.09277, 0.3774, 0.09277, 0.3774, 0.09033, 0.3555, 0.1147, 0.3472, 0.1006, 0.3457, 0.1118, 0.3413, 0.1147, 0.3472, 0.09033, 0.3555, 0.106, 0.3335, 0.1138, 0.3359, 0.1118, 0.3413, 0.1006, 0.3457, 0.1406, 0.3525, 0.1421, 0.3623, 0.1348, 0.3511, 0.1348, 0.3511, 0.1421, 0.3623, 0.1328, 0.3823, 0.106, 0.3335, 0.1118, 0.3232, 0.1279, 0.3237, 0.05518, 0.3823, 0.05273, 0.3682, 0.06445, 0.3691, 0.06738, 0.3813, 0.06738, 0.3813, 0.06445, 0.3691, 0.08008, 0.3657, 0.08008, 0.3779, 0.06152, 0.2944, 0.05859, 0.2969, 0.04541, 0.2856, 0.0459, 0.2842, 0.07471, 0.3115, 0.0708, 0.314, 0.05615, 0.2988, 0.05859, 0.2969, 0.0708, 0.314, 0.06445, 0.3169, 0.05273, 0.3027, 0.05615, 0.2988, 0.06445, 0.3169, 0.05713, 0.3198, 0.04883, 0.3052, 0.05273, 0.3027, 0.05713, 0.3198, 0.04883, 0.3232, 0.04639, 0.3066, 0.04883, 0.3052, 0.04883, 0.3232, 0.04199, 0.3286, 0.04248, 0.3071, 0.04639, 0.3066, 0.1895, 0.6128, 0.1909, 0.6118, 0.1929, 0.6128, 0.1929, 0.6152, 0.1909, 0.6162, 0.1895, 0.6152, 0.05859, 0.2969, 0.05615, 0.2988, 0.04297, 0.2861, 0.04541, 0.2856, 0.05615, 0.2988, 0.05273, 0.3027, 0.04248, 0.2876, 0.04297, 0.2861, 0.05273, 0.3027, 0.04883, 0.3052, 0.04102, 0.2891, 0.04248, 0.2876, 0.04883, 0.3052, 0.04639, 0.3066, 0.03906, 0.29, 0.04102, 0.2891, 0.04639, 0.3066, 0.04248, 0.3071, 0.03809, 0.29, 0.03906, 0.29, 0.3203, 0.7622, 0.2974, 0.7041, 0.312, 0.7158, 0.3623, 0.6895, 0.3354, 0.6973, 0.3193, 0.7026, 0.3042, 0.687, 0.459, 0.6113, 0.4492, 0.623, 0.4395, 0.6211, 0.4502, 0.605, 0.2974, 0.7041, 0.3042, 0.687, 0.3193, 0.7026, 0.312, 0.7158, 0.2817, 0.5908, 0.2578, 0.5967, 0.2549, 0.4438, 0.3745, 0.6035, 0.3535, 0.5991, 0.376, 0.564, 0.2578, 0.5967, 0.2363, 0.6016, 0.2363, 0.5615, 0.2119, 0.5776, 0.2363, 0.5615, 0.2256, 0.603, 0.3535, 0.5991, 0.3291, 0.5918, 0.3623, 0.4458, 0.3994, 0.5806, 0.3848, 0.6064, 0.376, 0.564, 0.1992, 0.5933, 0.1992, 0.5991, 0.1938, 0.6016, 0.1895, 0.5991, 0.1895, 0.5933, 0.1938, 0.5903, 0.1938, 0.6021, 0.1958, 0.605, 0.1938, 0.6069, 0.1904, 0.6069, 0.1895, 0.605, 0.1904, 0.6021, 0.1904, 0.6079, 0.1934, 0.6079, 0.1938, 0.6099, 0.1934, 0.6118, 0.1904, 0.6118, 0.1895, 0.6099, 0.2363, 0.5615, 0.2363, 0.6016, 0.2256, 0.603, 0.376, 0.564, 0.3848, 0.6064, 0.3745, 0.6035, 0.3623, 0.4458, 0.376, 0.564, 0.3535, 0.5991, 0.2549, 0.4438, 0.2578, 0.5967, 0.2363, 0.5615, 0.459, 0.6113, 0.4736, 0.6118, 0.4556, 0.6313, 0.4556, 0.6313, 0.4736, 0.6118, 0.5, 0.6099, 0.4351, 0.6929, 0.4971, 0.938, 0.3193, 0.8555, 0.4971, 0.938, 0.4351, 0.6929, 0.6558, 0.7646, 0.686, 0.9678, 0.6558, 0.7646, 0.873, 0.8896, 0.686, 0.5576, 0.8726, 0.6362, 0.6558, 0.7646, 0.4351, 0.6929, 0.5747, 0.5742, 0.6558, 0.7646, 0.4971, 0.938, 0.6558, 0.7646, 0.686, 0.9678, 0.686, 0.5576, 0.8726, 0.6362, 0.6558, 0.7646, 0.873, 0.8896, 0.6558, 0.7646, 0.873, 0.6362, 0.6558, 0.7646, 0.8726, 0.6362, 0.8726, 0.8896, 0.8726, 0.8896, 0.686, 0.9678, 0.6558, 0.7646, 0.8726, 0.6362, 0.8726, 0.8896, 0.6558, 0.7646, 0.6558, 0.7646, 0.686, 0.5576, 0.873, 0.6362, 0.5747, 0.5742, 0.6558, 0.7646, 0.4351, 0.6929, 0.6558, 0.7646, 0.8726, 0.8896, 0.686, 0.9678, 0.8726, 0.8896, 0.6558, 0.7646, 0.8726, 0.6362, 0.6558, 0.7646, 0.8726, 0.8896, 0.686, 0.9678, 0.6558, 0.7646, 0.686, 0.9678, 0.4971, 0.938, 0.4351, 0.6929, 0.6558, 0.7646, 0.4971, 0.938, 0.3193, 0.8555, 0.4351, 0.6929, 0.4971, 0.938, 0.8726, 0.6362, 0.6558, 0.7646, 0.686, 0.5576, 0.207, 0.7095, 0.05469, 0.8413, 0.05176, 0.6753, 0.05469, 0.8413, 0.207, 0.7095, 0.2383, 0.9097, 0.147, 0.02148, 0.313, 0.0, 0.2075, 0.167, 0.4805, 0.02002, 0.416, 0.166, 0.313, 0.0, 0.207, 0.7095, 0.3477, 0.7847, 0.2383, 0.9097, 0.05469, 0.8413, 0.2383, 0.9097, 0.1006, 1.0, 0.4805, 0.02002, 0.416, 0.166, 0.313, 0.0, 0.2075, 0.167, 0.313, 0.0, 0.416, 0.166, 0.313, 0.0, 0.416, 0.166, 0.2075, 0.167, 0.2075, 0.167, 0.147, 0.02148, 0.313, 0.0, 0.416, 0.166, 0.2075, 0.167, 0.313, 0.0, 0.313, 0.0, 0.4805, 0.02002, 0.416, 0.166, 0.1006, 1.0, 0.05469, 0.8413, 0.2383, 0.9097, 0.313, 0.0, 0.2075, 0.167, 0.147, 0.02148, 0.2075, 0.167, 0.313, 0.0, 0.416, 0.166, 0.313, 0.0, 0.2075, 0.167, 0.147, 0.02148, 0.05469, 0.8413, 0.05176, 0.6753, 0.207, 0.7095, 0.2383, 0.9097, 0.05469, 0.8413, 0.207, 0.7095, 0.3477, 0.7847, 0.2383, 0.9097, 0.207, 0.7095, 0.416, 0.166, 0.313, 0.0, 0.4805, 0.02002, 0.4702, 0.3945, 0.5386, 0.4395, 0.4712, 0.4604, 0.5386, 0.4395, 0.4702, 0.3945, 0.5479, 0.3604, 0.5269, 0.4482, 0.5283, 0.5171, 0.4648, 0.4668, 0.5117, 0.5854, 0.4546, 0.5532, 0.5278, 0.5171, 0.4702, 0.3945, 0.4868, 0.3301, 0.5479, 0.3604, 0.5386, 0.4395, 0.5479, 0.3604, 0.5977, 0.4038, 0.5117, 0.5854, 0.4546, 0.5532, 0.5283, 0.5171, 0.4648, 0.4668, 0.5283, 0.5171, 0.4551, 0.5527, 0.5278, 0.5171, 0.4546, 0.5532, 0.4644, 0.4683, 0.4644, 0.4683, 0.5269, 0.4482, 0.5283, 0.5171, 0.4546, 0.5532, 0.4644, 0.4683, 0.5283, 0.5171, 0.5283, 0.5171, 0.5117, 0.5854, 0.4551, 0.5527, 0.5977, 0.4043, 0.5386, 0.4409, 0.5479, 0.3608, 0.5278, 0.5171, 0.4644, 0.4683, 0.5269, 0.4482, 0.4644, 0.4683, 0.5283, 0.5171, 0.4546, 0.5532, 0.5283, 0.5171, 0.4644, 0.4683, 0.5269, 0.4482, 0.5386, 0.4409, 0.4717, 0.4604, 0.4702, 0.3955, 0.5479, 0.3608, 0.5386, 0.4409, 0.4702, 0.3955, 0.4873, 0.3311, 0.5479, 0.3608, 0.4702, 0.3955, 0.4546, 0.5532, 0.5283, 0.5171, 0.5117, 0.5854])
me_cylinder_007.use_remesh_preserve_volume = False
me_cylinder_007.use_remesh_preserve_attributes = False
me_cylinder_007.use_mirror_vertex_groups = False
me_cylinder_007.update()

# ---- objects
ob_barren_forest = bpy.data.objects.new('Barren_Forest', me_cylinder_007)

# ---- transforms, parenting, visibility, modifiers, constraints
ob_barren_forest.location = (0.0, 0.0, 0.0)
ob_barren_forest.lineart.crease_threshold = 0.0

# ---- collection membership
col_collection_1.objects.link(ob_barren_forest)

# ---- scene / render settings (as saved in the file)
scene.frame_start = 1; scene.frame_end = 250; scene.frame_set(1)
scene.render.engine = 'BLENDER_EEVEE_NEXT'
scene.render.resolution_percentage = 50
scene.render.dither_intensity = 0.0
scene.cycles.use_denoising = False
scene.cycles.samples = 10
scene.cycles.sampling_pattern = 'TABULATED_SOBOL'
scene.cycles.light_sampling_threshold = 0.0
scene.cycles.use_adaptive_sampling = False
scene.cycles.use_light_tree = False
scene.cycles.blur_glossy = 0.0
scene.cycles.pixel_filter_type = 'GAUSSIAN'
scene.cycles.sample_clamp_indirect = 0.0
scene.view_settings.view_transform = 'Standard'
bpy.context.view_layer.update()

# ---- added for rendering (the .blend has no active camera and no usable light): camera, sun
cam_auto = bpy.data.cameras.new('AutoCamera')
cam_auto.lens = 50.0
cam_auto.sensor_width = 36.0
cam_auto.clip_end = 1000.0
ob_auto_camera = bpy.data.objects.new('AutoCamera', cam_auto)
scene.collection.objects.link(ob_auto_camera)
ob_auto_camera.location = (2.03668, -1.96344, 1.78639)
ob_auto_camera.rotation_euler = (1.09748, -7.21219e-08, 0.694738)
scene.camera = ob_auto_camera
light_auto_sun = bpy.data.lights.new('AutoSun', 'SUN')
light_auto_sun.energy = 3.0
light_auto_sun.angle = 0.0523599
ob_auto_sun = bpy.data.objects.new('AutoSun', light_auto_sun)
scene.collection.objects.link(ob_auto_sun)
ob_auto_sun.rotation_euler = (0.872665, 0.174533, 0.523599)
bpy.context.view_layer.update()
